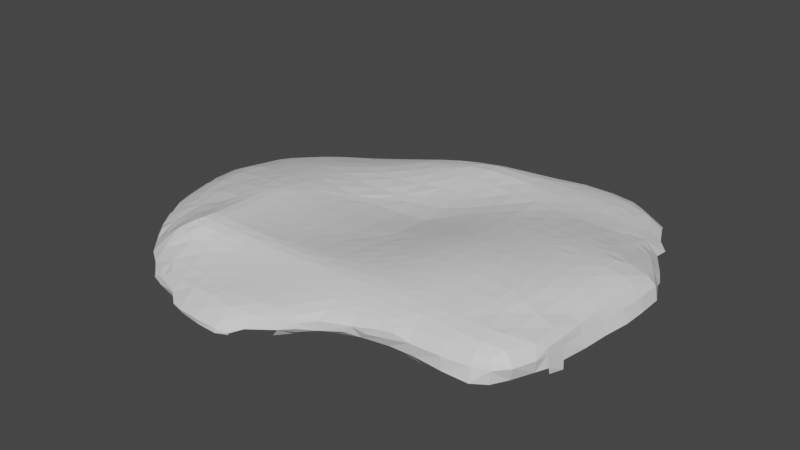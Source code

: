 # Source: Snow01.blend  (saved by Blender 3.4.6; exported with 4.5.12 LTS)
import bpy
from mathutils import Matrix  # noqa: F401  (used for matrix-valued properties, if any)

bpy.ops.wm.read_factory_settings(use_empty=True)
scene = bpy.context.scene
scene.name = 'Scene'

# ---- collections
col_collection = bpy.data.collections.new('Collection'); scene.collection.children.link(col_collection)

# ---- materials (node trees are filled in below, after node groups)
mat_material = bpy.data.materials.new('Material')
mat_material.alpha_threshold = 0.0
mat_material.use_transparent_shadow = False
mat_material.roughness = 0.5
mat_material.line_color = (0.0, 0.0, 0.0, 1.0)

# ---- material node trees
mat_material.use_nodes = True; mat_material.node_tree.nodes.clear()
_N = mat_material.node_tree.nodes; _L = mat_material.node_tree.links
n0 = _N.new('ShaderNodeOutputMaterial'); n0.name = 'Material Output'; n0.location = (300, 300)
n1 = _N.new('ShaderNodeBsdfPrincipled'); n1.name = 'Principled BSDF'; n1.location = (10, 300)
n1.distribution = 'GGX'
n1.subsurface_method = 'RANDOM_WALK_SKIN'
n1.inputs[3].default_value = 1.45
n1.inputs[27].default_value = (0.0, 0.0, 0.0, 1.0)
n1.inputs[28].default_value = 1.0
_L.new(n1.outputs[0], n0.inputs[0])
n0.is_active_output = True

# ---- world
world_world = bpy.data.worlds.new('World'); scene.world = world_world
world_world.use_nodes = True; world_world.node_tree.nodes.clear()
_N = world_world.node_tree.nodes; _L = world_world.node_tree.links
n0 = _N.new('ShaderNodeOutputWorld'); n0.name = 'World Output'; n0.location = (300, 300)
n1 = _N.new('ShaderNodeBackground'); n1.name = 'Background'; n1.location = (10, 300)
n1.inputs[0].default_value = (0.05088, 0.05088, 0.05088, 1.0)
_L.new(n1.outputs[0], n0.inputs[0])
n0.is_active_output = True
world_world.color = (0.05088, 0.05088, 0.05088)
world_world.use_sun_shadow = False
world_world.sun_shadow_jitter_overblur = 0.0

# ---- meshes
me_cube = bpy.data.meshes.new('Cube')
me_cube.from_pydata([(-0.5703, -1.515, 0.1843), (-0.4671, -1.54, 0.1798), (-0.2947, -1.562, 0.1765), (-0.1194, -1.568, 0.1769), (-0.9785, -1.347, 0.1761), (-0.8626, -1.389, 0.1731), (-0.6572, -1.441, 0.1704), (-1.752, -0.2152, 0.1953), (-1.757, -0.09247, 0.2071), (-1.553, -0.7725, 0.1876), (-1.587, -0.6785, 0.2222), (-1.572, -0.6136, 0.2824), (-1.664, -0.4843, 0.2285), (-1.597, -0.4851, 0.2955), (-1.727, -0.2843, 0.227), (-1.627, -0.29, 0.3095), (-1.742, -0.0961, 0.2543), (-1.637, -0.09842, 0.307), (-0.5694, -1.521, 0.1988), (-0.4676, -1.551, 0.2045), (-0.296, -1.567, 0.2131), (-0.1218, -1.563, 0.2053), (-1.378, -0.9872, 0.2137), (-1.462, -0.8727, 0.231), (-1.409, -0.8385, 0.2967), (-1.538, -0.7393, 0.2469), (-1.457, -0.6767, 0.3191), (-1.371, -0.6122, 0.3696), (-1.506, -0.4852, 0.3405), (-1.405, -0.4859, 0.382), (-1.537, -0.292, 0.3544), (-1.441, -0.294, 0.3905), (-1.544, -0.1027, 0.3567), (-1.449, -0.1051, 0.3894), (-1.188, -1.182, 0.23), (-1.161, -1.155, 0.2778), (-1.297, -1.058, 0.2381), (-1.201, -1.051, 0.3124), (-1.139, -0.974, 0.3729), (-1.353, -0.9623, 0.2712), (-1.303, -0.8827, 0.3209), (-1.167, -0.8578, 0.3864), (-1.332, -0.738, 0.3545), (-1.223, -0.6757, 0.4021), (-1.106, -0.6182, 0.4352), (-1.269, -0.4834, 0.4194), (-1.144, -0.481, 0.4447), (-1.281, -0.2952, 0.4233), (-1.169, -0.2998, 0.4472), (-1.275, -0.1107, 0.424), (-1.165, -0.1185, 0.4409), (-0.9722, -1.344, 0.2004), (-1.052, -1.273, 0.2255), (-1.051, -1.182, 0.3129), (-0.9737, -1.114, 0.3782), (-1.11, -1.11, 0.3426), (-1.045, -1.051, 0.4146), (-0.9463, -0.9711, 0.482), (-0.9072, -0.9208, 0.4971), (-1.069, -0.8647, 0.4312), (-0.9625, -0.8607, 0.4792), (-0.8997, -0.8464, 0.4998), (-1.085, -0.7464, 0.4373), (-1.005, -0.687, 0.4659), (-0.9029, -0.6907, 0.4925), (-1.004, -0.4923, 0.4698), (-0.9074, -0.5173, 0.4869), (-1.003, -0.3089, 0.4732), (-0.9163, -0.38, 0.4822), (-1.037, -0.1346, 0.4583), (-0.8524, -1.378, 0.2238), (-0.7968, -1.346, 0.2763), (-0.9248, -1.317, 0.2522), (-0.8607, -1.257, 0.3136), (-0.8486, -1.099, 0.3978), (-0.7991, -1.03, 0.4453), (-0.9102, -1.05, 0.4366), (-0.8511, -0.9945, 0.4746), (-0.8388, -0.9209, 0.4909), (-0.8313, -0.8313, 0.4958), (-0.8264, -0.6903, 0.4915), (-0.8302, -0.5198, 0.4838), (-0.9179, -0.2616, 0.4756), (-0.8543, -0.3362, 0.4762), (-0.8791, -0.1417, 0.4602), (-0.8306, -0.205, 0.4629), (-0.6518, -1.456, 0.2237), (-0.6624, -1.377, 0.2871), (-0.6732, -1.273, 0.3309), (-0.6726, -1.131, 0.3848), (-0.6702, -1.032, 0.4311), (-0.6847, -0.9676, 0.4596), (-0.682, -0.9, 0.4748), (-0.6755, -0.8149, 0.4796), (-0.6794, -0.688, 0.4738), (-0.6752, -0.5253, 0.4632), (-0.6946, -0.3427, 0.4522), (-0.7826, -0.09285, 0.4429), (-0.7146, -0.1643, 0.4396), (-0.4807, -1.499, 0.2462), (-0.4849, -1.405, 0.303), (-0.4972, -1.293, 0.3385), (-0.488, -1.165, 0.3757), (-0.4871, -1.046, 0.4143), (-0.4881, -0.9587, 0.4441), (-0.4794, -0.8879, 0.4633), (-0.4519, -0.8067, 0.469), (-0.3311, -0.7657, 0.465), (-0.4892, -0.6897, 0.4608), (-0.3385, -0.6954, 0.4573), (-0.4535, -0.5322, 0.4452), (-0.3316, -0.605, 0.4477), (-0.4872, -0.3438, 0.4302), (-0.5098, -0.1677, 0.4132), (-0.2975, -1.519, 0.2587), (-0.2996, -1.409, 0.3186), (-0.2292, -1.321, 0.3476), (-0.3631, -1.309, 0.3423), (-0.2907, -1.213, 0.3688), (-0.2836, -1.069, 0.4066), (-0.2767, -0.9682, 0.4376), (-0.2642, -0.8951, 0.4595), (-0.2404, -0.832, 0.468), (-0.1908, -0.7677, 0.466), (-0.1799, -0.6785, 0.4564), (-0.2564, -0.4677, 0.4321), (-0.1933, -0.5699, 0.4435), (-0.2708, -0.323, 0.4171), (-0.2861, -0.1591, 0.3982), (-0.1117, -1.522, 0.251), (-0.1049, -1.431, 0.3158), (-0.08614, -1.323, 0.3514), (-0.08663, -1.204, 0.3783), (-0.07756, -1.079, 0.41), (-0.06614, -0.9771, 0.4404), (-0.05335, -0.8982, 0.4635), (-0.04878, -0.8359, 0.4721), (-0.008982, -0.7619, 0.4719), (0.005368, -0.6527, 0.4611), (-0.1015, -0.4324, 0.4293), (-0.001816, -0.51, 0.4435), (-0.04617, -0.3118, 0.4173), (0.06065, -0.3858, 0.4324), (-0.04971, -0.1491, 0.3984), (-1.765, 0.09197, 0.2068), (-1.752, 0.2286, 0.1931), (-1.745, 0.09659, 0.2561), (-1.648, 0.0934, 0.3028), (-1.718, 0.293, 0.2269), (-1.617, 0.2859, 0.286), (-1.661, 0.4743, 0.2206), (-1.585, 0.4652, 0.2714), (-1.585, 0.6162, 0.2179), (-1.552, 0.5705, 0.2582), (-1.528, 0.09172, 0.3528), (-1.426, 0.0866, 0.3809), (-1.466, 0.2846, 0.3347), (-1.392, 0.2171, 0.3652), (-1.462, 0.4719, 0.303), (-1.486, 0.7332, 0.2297), (-1.458, 0.6185, 0.2717), (-1.417, 0.8669, 0.1988), (-1.361, 0.9734, 0.1742), (-1.242, 0.0566, 0.4134), (-1.151, -0.02855, 0.4343), (-1.345, 0.3462, 0.3515), (-1.27, 0.2724, 0.3757), (-1.283, 0.482, 0.3345), (-1.209, 0.406, 0.3591), (-1.362, 0.7656, 0.2574), (-1.289, 0.6777, 0.2913), (-1.288, 0.8819, 0.2379), (-1.227, 0.8061, 0.2684), (-1.242, 1.042, 0.1886), (-1.149, 1.145, 0.1626), (-1.113, 0.0927, 0.4202), (-1.047, 0.033, 0.435), (-1.049, 0.2446, 0.399), (-0.9752, 0.1618, 0.4141), (-1.14, 0.5359, 0.3425), (-1.062, 0.4564, 0.3645), (-1.075, 0.6667, 0.3235), (-0.9964, 0.5865, 0.3477), (-1.137, 0.9339, 0.247), (-1.061, 0.856, 0.2783), (-1.066, 1.062, 0.2238), (-0.992, 0.9905, 0.2584), (-1.009, 1.192, 0.176), (-0.8664, 0.02023, 0.4357), (-0.9183, 0.2871, 0.394), (-0.8571, 0.2117, 0.4036), (-0.8425, 0.4282, 0.3761), (-0.782, 0.35, 0.3827), (-0.9247, 0.7196, 0.3316), (-0.8455, 0.6414, 0.3527), (-0.8564, 0.8591, 0.3145), (-0.7771, 0.7837, 0.3415), (-0.9261, 1.117, 0.2415), (-0.8485, 1.047, 0.2788), (-0.8528, 1.219, 0.2174), (-0.7878, 1.171, 0.2596), (-0.8016, 1.298, 0.1713), (-0.7219, 0.01422, 0.4196), (-0.6702, -0.04874, 0.419), (-0.6854, 0.1944, 0.3924), (-0.7136, 0.4904, 0.3704), (-0.6564, 0.415, 0.3724), (-0.6303, 0.6365, 0.3664), (-0.5762, 0.577, 0.3671), (-0.72, 0.9248, 0.3305), (-0.6382, 0.8456, 0.3544), (-0.6686, 1.068, 0.3179), (-0.5864, 0.9948, 0.3492), (-0.7142, 1.277, 0.231), (-0.65, 1.225, 0.2778), (-0.6257, 1.365, 0.1937), (-0.581, 1.322, 0.2489), (-0.5966, 0.06743, 0.3936), (-0.5224, -0.0005065, 0.3923), (-0.5197, 0.2006, 0.3715), (-0.4643, 0.1301, 0.3699), (-0.4721, 0.4217, 0.3627), (-0.5086, 0.7201, 0.37), (-0.4446, 0.6527, 0.3692), (-0.4304, 0.8544, 0.379), (-0.374, 0.8125, 0.3816), (-0.5344, 1.127, 0.3392), (-0.4525, 1.051, 0.3703), (-0.4719, 1.242, 0.3204), (-0.4074, 1.168, 0.3613), (-0.4503, 1.429, 0.2188), (-0.4528, 1.355, 0.2708), (-0.3028, 0.01373, 0.375), (-0.3725, 0.2866, 0.3532), (-0.3074, 0.2104, 0.3521), (-0.2791, 0.4487, 0.353), (-0.2255, 0.3793, 0.3464), (-0.2426, 0.6719, 0.3734), (-0.3179, 0.9405, 0.3954), (-0.2455, 0.8803, 0.3987), (-0.2586, 1.045, 0.4064), (-0.1959, 0.9974, 0.4168), (-0.2839, 1.297, 0.3389), (-0.2714, 1.195, 0.3849), (-0.2804, 1.476, 0.2344), (-0.2831, 1.391, 0.2878), (-0.06727, 0.02173, 0.3737), (-0.08873, 0.2232, 0.3489), (-0.09137, 0.5623, 0.3603), (-0.09815, 0.4295, 0.3479), (-0.06638, 0.7119, 0.3829), (-0.04692, 0.8862, 0.4175), (-0.1256, 1.115, 0.4277), (-0.06136, 1.062, 0.441), (-0.08784, 1.323, 0.3532), (-0.08109, 1.213, 0.4148), (-0.0102, 1.141, 0.4457), (-0.09428, 1.504, 0.2446), (-0.09083, 1.402, 0.3012), (-0.5315, 1.44, 0.1633), (-0.421, 1.485, 0.1717), (-0.2701, 1.539, 0.181), (-0.09272, 1.583, 0.1905), (-0.02582, -1.535, 0.1829), (0.2011, -1.367, 0.1918), (0.2744, -1.251, 0.1795), (0.4069, -1.184, 0.2059), (0.4907, -1.059, 0.1819), (0.6979, -1.005, 0.1886), (0.9015, -0.9904, 0.1863), (1.103, -0.9942, 0.1715), (1.571, -0.9682, 0.1818), (1.759, -0.6051, 0.1851), (1.786, -0.4936, 0.1709), (-0.02614, -1.539, 0.1962), (0.0565, -1.475, 0.2312), (0.07603, -1.401, 0.3117), (0.07707, -1.312, 0.3542), (0.1008, -1.202, 0.3839), (0.1193, -1.082, 0.4169), (0.138, -0.9789, 0.4485), (0.1608, -0.8865, 0.474), (0.2485, -0.8253, 0.4852), (0.1029, -0.8321, 0.4783), (0.1898, -0.7624, 0.4825), (0.2037, -0.6339, 0.4735), (0.2117, -0.4888, 0.4599), (0.1274, -0.2607, 0.4236), (0.2244, -0.3323, 0.4443), (0.1939, -0.1367, 0.4192), (0.2862, -0.2154, 0.4425), (0.2459, -1.369, 0.2497), (0.2481, -1.34, 0.3177), (0.2058, -1.292, 0.3545), (0.3276, -1.291, 0.2286), (0.3322, -1.265, 0.3462), (0.2859, -1.2, 0.381), (0.3083, -1.078, 0.4224), (0.3296, -0.9798, 0.4555), (0.3529, -0.8952, 0.4795), (0.3838, -0.8192, 0.4917), (0.3821, -0.7314, 0.494), (0.3912, -0.6095, 0.4905), (0.4014, -0.4658, 0.4844), (0.412, -0.3181, 0.4774), (0.3876, -0.08394, 0.4533), (0.4229, -0.1888, 0.4701), (0.355, -1.31, 0.2732), (0.3566, -1.304, 0.3093), (0.453, -1.225, 0.2592), (0.4584, -1.224, 0.3306), (0.476, -1.147, 0.3868), (0.4893, -1.058, 0.4291), (0.5499, -1.132, 0.2306), (0.5065, -0.9734, 0.4618), (0.5206, -0.8921, 0.4858), (0.5335, -0.811, 0.4998), (0.5432, -0.7143, 0.5065), (0.5546, -0.5897, 0.5097), (0.5652, -0.4464, 0.511), (0.5735, -0.2992, 0.5091), (0.5163, -0.06099, 0.4817), (0.579, -0.1491, 0.5026), (0.6093, -1.162, 0.284), (0.6673, -1.145, 0.338), (0.6612, -1.1, 0.3958), (0.6542, -1.037, 0.4355), (0.7031, -1.1, 0.252), (0.7548, -1.116, 0.3036), (0.6726, -0.9648, 0.4662), (0.6739, -0.8824, 0.4921), (0.6682, -0.8029, 0.5073), (0.6838, -0.7063, 0.5177), (0.697, -0.5788, 0.5269), (0.7086, -0.4368, 0.5334), (0.7173, -0.2953, 0.5344), (0.725, -0.1616, 0.5304), (0.839, -1.099, 0.3618), (0.8335, -1.066, 0.4111), (0.7798, -1.023, 0.4396), (0.8979, -1.063, 0.2518), (0.8894, -1.091, 0.3163), (0.9124, -1.021, 0.4351), (0.8438, -0.9611, 0.4646), (0.8231, -0.8584, 0.4989), (0.7696, -0.7948, 0.5115), (0.8794, -0.7806, 0.5151), (0.8155, -0.7122, 0.5241), (0.825, -0.576, 0.5386), (0.8385, -0.4338, 0.5483), (0.8474, -0.2945, 0.5508), (0.8523, -0.1654, 0.5472), (0.9521, -1.081, 0.3714), (0.9493, -1.062, 0.4037), (1.091, -1.054, 0.2514), (1.057, -1.068, 0.3412), (1.047, -1.019, 0.4179), (1.023, -0.9242, 0.4703), (0.9475, -0.8494, 0.4967), (1.089, -0.8421, 0.4933), (1.005, -0.7537, 0.5158), (0.9189, -0.6836, 0.5295), (1.061, -0.599, 0.5396), (0.9417, -0.5744, 0.5435), (1.089, -0.442, 0.5572), (0.9617, -0.4346, 0.5554), (1.099, -0.2859, 0.5639), (0.9707, -0.2928, 0.5591), (1.087, -0.1339, 0.5602), (0.9679, -0.1626, 0.5554), (1.293, -1.059, 0.2414), (1.283, -1.052, 0.3357), (1.277, -0.9858, 0.4205), (1.187, -0.9187, 0.462), (1.343, -0.9178, 0.4519), (1.253, -0.8264, 0.4861), (1.156, -0.7366, 0.5116), (1.299, -0.6961, 0.5098), (1.218, -0.6149, 0.5306), (1.228, -0.4501, 0.5516), (1.234, -0.2842, 0.5598), (1.228, -0.1205, 0.5577), (1.49, -1.054, 0.2378), (1.481, -1.023, 0.3326), (1.473, -0.9725, 0.3983), (1.472, -0.9024, 0.441), (1.452, -0.8047, 0.4737), (1.425, -0.6494, 0.5031), (1.338, -0.5751, 0.53), (1.469, -0.4787, 0.5215), (1.357, -0.4523, 0.5429), (1.489, -0.291, 0.5296), (1.367, -0.2851, 0.5498), (1.493, -0.1044, 0.5306), (1.365, -0.1138, 0.5489), (1.591, -0.9883, 0.2383), (1.596, -0.9906, 0.3345), (1.566, -0.9541, 0.3774), (1.657, -0.8759, 0.2395), (1.685, -0.8857, 0.3353), (1.613, -0.8591, 0.4187), (1.556, -0.7749, 0.4619), (1.727, -0.7158, 0.2402), (1.74, -0.731, 0.3336), (1.708, -0.6968, 0.4239), (1.567, -0.6808, 0.4672), (1.699, -0.4965, 0.4339), (1.587, -0.4913, 0.4821), (1.691, -0.2951, 0.4308), (1.594, -0.2934, 0.4892), (1.707, -0.09642, 0.4404), (1.608, -0.09912, 0.4944), (1.763, -0.6239, 0.2383), (1.755, -0.6384, 0.3344), (1.75, -0.6272, 0.3808), (1.783, -0.4918, 0.2371), (1.771, -0.4938, 0.3339), (1.763, -0.4963, 0.3857), (1.817, -0.2943, 0.2368), (1.784, -0.2951, 0.3318), (1.764, -0.2967, 0.3876), (1.839, -0.09201, 0.2365), (1.804, -0.09386, 0.3304), (1.772, -0.09565, 0.394), (0.1761, 0.0284, 0.3946), (0.1516, 0.2225, 0.3671), (0.112, 0.6026, 0.3748), (0.1255, 0.4613, 0.3622), (0.1097, 0.7278, 0.3939), (0.1119, 0.9007, 0.4311), (0.1119, 1.063, 0.4602), (0.03065, 1.341, 0.3647), (0.1011, 1.286, 0.4095), (0.1125, 1.168, 0.4554), (0.0966, 1.515, 0.2554), (0.1027, 1.414, 0.3231), (0.1641, 1.358, 0.3737), (0.3838, 0.05102, 0.4377), (0.3688, 0.2226, 0.4153), (0.3215, 0.562, 0.3945), (0.3472, 0.4142, 0.3976), (0.2962, 0.706, 0.4058), (0.2817, 0.8944, 0.4374), (0.2852, 1.066, 0.459), (0.3012, 1.281, 0.4252), (0.2924, 1.175, 0.4521), (0.2458, 1.532, 0.2629), (0.3154, 1.478, 0.3145), (0.3154, 1.381, 0.378), (0.5683, 0.04716, 0.4827), (0.6318, -0.0475, 0.5057), (0.5548, 0.2155, 0.4617), (0.5188, 0.5201, 0.4323), (0.5393, 0.3768, 0.4445), (0.4911, 0.6712, 0.4262), (0.47, 0.8777, 0.4383), (0.5415, 1.138, 0.437), (0.473, 1.072, 0.4491), (0.4904, 1.255, 0.4272), (0.4164, 1.171, 0.4465), (0.5104, 1.5, 0.3351), (0.5029, 1.402, 0.3814), (0.731, 0.07133, 0.5107), (0.7394, -0.0455, 0.5245), (0.7252, 0.2148, 0.4945), (0.7059, 0.5065, 0.4628), (0.7171, 0.362, 0.4785), (0.6889, 0.6634, 0.4468), (0.7406, 0.9401, 0.4285), (0.6708, 0.8671, 0.4353), (0.6779, 1.077, 0.4278), (0.6067, 1.012, 0.4377), (0.6871, 1.27, 0.4052), (0.7004, 1.518, 0.3458), (0.695, 1.418, 0.3753), (0.8814, 0.06408, 0.5308), (0.8593, -0.05098, 0.5401), (0.8882, 0.208, 0.5166), (0.8914, 0.4981, 0.4822), (0.8882, 0.3523, 0.5008), (0.9648, 0.7537, 0.442), (0.8928, 0.6633, 0.4573), (0.8896, 0.8679, 0.4247), (0.8266, 0.7964, 0.4369), (0.8799, 1.077, 0.4037), (0.8868, 1.279, 0.3877), (0.8895, 1.508, 0.3455), (0.8816, 1.413, 0.3676), (1.04, 0.02298, 0.5463), (0.956, -0.0633, 0.5476), (1.051, 0.1968, 0.5303), (1.072, 0.4732, 0.4955), (1.049, 0.3392, 0.5145), (1.095, 0.7379, 0.444), (1.082, 0.6176, 0.4696), (1.082, 0.8701, 0.4143), (1.083, 1.081, 0.385), (1.13, 1.33, 0.3569), (1.076, 1.275, 0.372), (1.077, 1.467, 0.3394), (1.005, 1.391, 0.3622), (1.213, 0.04227, 0.548), (1.309, 0.3039, 0.5202), (1.221, 0.2117, 0.5336), (1.257, 0.4322, 0.5025), (1.177, 0.3291, 0.5192), (1.284, 0.7104, 0.4402), (1.26, 0.5872, 0.4714), (1.372, 0.9742, 0.3622), (1.301, 0.8952, 0.3926), (1.331, 1.08, 0.3538), (1.237, 1.081, 0.3695), (1.265, 1.274, 0.3365), (1.19, 1.2, 0.3624), (1.311, 1.507, 0.2402), (1.265, 1.464, 0.2926), (1.481, 0.0773, 0.5251), (1.353, 0.04736, 0.5421), (1.442, 0.2598, 0.5139), (1.341, 0.1749, 0.5327), (1.525, 0.5345, 0.4536), (1.448, 0.4492, 0.4841), (1.466, 0.6578, 0.4294), (1.394, 0.5708, 0.4635), (1.477, 0.9326, 0.3517), (1.478, 0.8278, 0.3805), (1.524, 1.125, 0.2468), (1.473, 1.071, 0.3067), (1.488, 1.274, 0.2192), (1.391, 1.277, 0.2807), (1.402, 1.458, 0.2165), (1.363, 1.374, 0.2675), (0.1059, 1.594, 0.1998), (0.312, 1.596, 0.2171), (0.3845, 1.551, 0.2728), (0.5111, 1.632, 0.2147), (0.5271, 1.574, 0.282), (0.7028, 1.659, 0.2197), (0.7059, 1.598, 0.2928), (0.8946, 1.67, 0.2233), (0.8944, 1.608, 0.2985), (1.084, 1.647, 0.2232), (1.079, 1.589, 0.2892), (1.256, 1.581, 0.2148), (1.181, 1.561, 0.2704), (1.362, 1.558, 0.1765), (1.713, 0.1003, 0.4459), (1.611, 0.09195, 0.4926), (1.715, 0.2935, 0.4496), (1.602, 0.2727, 0.4854), (1.667, 0.4791, 0.4348), (1.587, 0.4076, 0.4722), (1.732, 0.7421, 0.2499), (1.712, 0.713, 0.3284), (1.653, 0.6552, 0.3847), (1.7, 0.8629, 0.2227), (1.614, 0.864, 0.3213), (1.573, 0.775, 0.3689), (1.576, 1.06, 0.218), (1.562, 0.9888, 0.276), (1.563, 1.211, 0.1876), (1.872, 0.1069, 0.2358), (1.834, 0.1053, 0.3302), (1.784, 0.1037, 0.4006), (1.878, 0.3001, 0.2347), (1.851, 0.299, 0.3294), (1.801, 0.2969, 0.4024), (1.876, 0.4897, 0.2341), (1.855, 0.4933, 0.3336), (1.794, 0.4882, 0.3912), (1.782, 0.6796, 0.2253), (1.78, 0.6121, 0.3293), (1.762, 0.5783, 0.3736), (1.748, 0.7829, 0.188)], [(271, 395)], [(13, 12, 10, 11), (15, 14, 12, 13), (16, 8, 7, 14), (17, 16, 14, 15), (19, 18, 0, 1), (20, 19, 1, 2), (21, 20, 2, 3), (25, 10, 9, 23), (26, 25, 23, 24), (26, 11, 10, 25), (28, 13, 11, 26), (29, 28, 26, 27), (30, 15, 13, 28), (31, 30, 28, 29), (32, 17, 15, 30), (33, 32, 30, 31), (37, 36, 34, 35), (39, 23, 22, 36), (40, 39, 36, 37), (40, 24, 23, 39), (41, 40, 37, 38), (42, 26, 24, 40), (43, 42, 40, 41), (43, 27, 26, 42), (45, 29, 27, 43), (46, 45, 43, 44), (47, 31, 29, 45), (48, 47, 45, 46), (49, 33, 31, 47), (50, 49, 47, 48), (53, 35, 34, 52), (55, 37, 35, 53), (56, 55, 53, 54), (56, 38, 37, 55), (59, 41, 38, 56), (60, 59, 56, 57), (61, 60, 57, 58), (62, 43, 41, 59), (63, 62, 59, 60), (63, 44, 43, 62), (64, 63, 60, 61), (65, 46, 44, 63), (66, 65, 63, 64), (67, 48, 46, 65), (68, 67, 65, 66), (69, 50, 48, 67), (70, 51, 4, 5), (72, 52, 51, 70), (73, 72, 70, 71), (73, 53, 52, 72), (74, 54, 53, 73), (76, 56, 54, 74), (77, 76, 74, 75), (77, 57, 56, 76), (78, 58, 57, 77), (79, 61, 58, 78), (80, 64, 61, 79), (81, 66, 64, 80), (68, 83, 82, 67), (83, 68, 66, 81), (84, 69, 67, 82), (85, 84, 82, 83), (86, 6, 0, 18), (86, 70, 5, 6), (87, 71, 70, 86), (88, 73, 71, 87), (89, 74, 73, 88), (90, 75, 74, 89), (91, 77, 75, 90), (92, 78, 77, 91), (93, 79, 78, 92), (94, 80, 79, 93), (95, 81, 80, 94), (96, 83, 81, 95), (85, 98, 97, 84), (98, 85, 83, 96), (99, 86, 18, 19), (100, 87, 86, 99), (101, 88, 87, 100), (102, 89, 88, 101), (103, 90, 89, 102), (104, 91, 90, 103), (105, 92, 91, 104), (106, 93, 92, 105), (108, 94, 93, 106), (109, 108, 106, 107), (110, 95, 94, 108), (111, 110, 108, 109), (112, 96, 95, 110), (113, 98, 96, 112), (114, 99, 19, 20), (115, 100, 99, 114), (117, 101, 100, 115), (118, 117, 115, 116), (118, 102, 101, 117), (119, 103, 102, 118), (120, 104, 103, 119), (121, 105, 104, 120), (122, 106, 105, 121), (123, 107, 106, 122), (124, 109, 107, 123), (111, 126, 125, 110), (126, 111, 109, 124), (127, 112, 110, 125), (128, 113, 112, 127), (129, 114, 20, 21), (130, 115, 114, 129), (131, 116, 115, 130), (132, 118, 116, 131), (133, 119, 118, 132), (134, 120, 119, 133), (135, 121, 120, 134), (136, 122, 121, 135), (137, 123, 122, 136), (138, 124, 123, 137), (126, 140, 139, 125), (140, 126, 124, 138), (141, 127, 125, 139), (142, 141, 139, 140), (143, 128, 127, 141), (146, 144, 8, 16), (147, 146, 16, 17), (148, 145, 144, 146), (149, 148, 146, 147), (151, 150, 148, 149), (153, 152, 150, 151), (154, 147, 17, 32), (155, 154, 32, 33), (156, 149, 147, 154), (157, 156, 154, 155), (158, 151, 149, 156), (153, 160, 159, 152), (160, 153, 151, 158), (163, 155, 33, 49), (164, 163, 49, 50), (157, 166, 165, 156), (166, 157, 155, 163), (167, 158, 156, 165), (168, 167, 165, 166), (160, 170, 169, 159), (170, 160, 158, 167), (171, 161, 159, 169), (172, 171, 169, 170), (173, 162, 161, 171), (164, 176, 175, 163), (176, 164, 50, 69), (177, 166, 163, 175), (178, 177, 175, 176), (168, 180, 179, 167), (180, 168, 166, 177), (181, 170, 167, 179), (182, 181, 179, 180), (172, 184, 183, 171), (184, 172, 170, 181), (185, 173, 171, 183), (186, 185, 183, 184), (187, 174, 173, 185), (188, 176, 69, 84), (178, 190, 189, 177), (190, 178, 176, 188), (191, 180, 177, 189), (192, 191, 189, 190), (182, 194, 193, 181), (194, 182, 180, 191), (195, 184, 181, 193), (196, 195, 193, 194), (186, 198, 197, 185), (198, 186, 184, 195), (199, 187, 185, 197), (200, 199, 197, 198), (202, 188, 84, 97), (203, 202, 97, 98), (204, 190, 188, 202), (192, 206, 205, 191), (206, 192, 190, 204), (207, 194, 191, 205), (208, 207, 205, 206), (196, 210, 209, 195), (210, 196, 194, 207), (211, 198, 195, 209), (212, 211, 209, 210), (200, 214, 213, 199), (214, 200, 198, 211), (215, 201, 199, 213), (216, 215, 213, 214), (203, 218, 217, 202), (218, 203, 98, 113), (219, 204, 202, 217), (220, 219, 217, 218), (221, 206, 204, 219), (208, 223, 222, 207), (223, 208, 206, 221), (224, 210, 207, 222), (225, 224, 222, 223), (212, 227, 226, 211), (227, 212, 210, 224), (228, 214, 211, 226), (229, 228, 226, 227), (216, 231, 230, 215), (231, 216, 214, 228), (232, 218, 113, 128), (220, 234, 233, 219), (234, 220, 218, 232), (235, 221, 219, 233), (236, 235, 233, 234), (237, 223, 221, 235), (225, 239, 238, 224), (239, 225, 223, 237), (240, 227, 224, 238), (241, 240, 238, 239), (229, 243, 242, 228), (243, 229, 227, 240), (231, 245, 244, 230), (245, 231, 228, 242), (246, 232, 128, 143), (247, 234, 232, 246), (236, 249, 248, 235), (249, 236, 234, 247), (250, 237, 235, 248), (251, 239, 237, 250), (241, 253, 252, 240), (253, 241, 239, 251), (243, 255, 254, 242), (255, 243, 240, 252), (256, 255, 252, 253), (245, 258, 257, 244), (258, 245, 242, 254), (260, 259, 215, 230), (261, 260, 230, 244), (262, 261, 244, 257), (274, 21, 3, 263), (275, 129, 21, 274), (276, 130, 129, 275), (277, 131, 130, 276), (278, 132, 131, 277), (279, 133, 132, 278), (280, 134, 133, 279), (281, 135, 134, 280), (283, 136, 135, 281), (284, 283, 281, 282), (284, 137, 136, 283), (285, 138, 137, 284), (286, 140, 138, 285), (142, 288, 287, 141), (288, 142, 140, 286), (289, 143, 141, 287), (290, 289, 287, 288), (292, 276, 275, 291), (293, 277, 276, 292), (265, 294, 291, 264), (295, 296, 293, 292), (296, 278, 277, 293), (297, 279, 278, 296), (298, 280, 279, 297), (299, 281, 280, 298), (300, 282, 281, 299), (301, 284, 282, 300), (302, 285, 284, 301), (303, 286, 285, 302), (304, 288, 286, 303), (290, 306, 305, 289), (306, 290, 288, 304), (308, 292, 291, 307), (309, 294, 265, 266), (294, 309, 307, 291), (309, 310, 308, 307), (310, 295, 292, 308), (311, 296, 295, 310), (312, 297, 296, 311), (267, 313, 309, 266), (314, 298, 297, 312), (315, 299, 298, 314), (316, 300, 299, 315), (317, 301, 300, 316), (318, 302, 301, 317), (319, 303, 302, 318), (320, 304, 303, 319), (306, 322, 321, 305), (322, 306, 304, 320), (324, 310, 309, 323), (325, 311, 310, 324), (326, 312, 311, 325), (327, 313, 267, 268), (313, 327, 323, 309), (327, 328, 324, 323), (329, 314, 312, 326), (330, 315, 314, 329), (331, 316, 315, 330), (332, 317, 316, 331), (333, 318, 317, 332), (334, 319, 318, 333), (335, 320, 319, 334), (336, 322, 320, 335), (338, 325, 324, 337), (339, 326, 325, 338), (340, 327, 268, 269), (341, 328, 327, 340), (328, 341, 337, 324), (342, 343, 339, 338), (343, 329, 326, 339), (344, 330, 329, 343), (345, 331, 330, 344), (346, 347, 345, 344), (347, 332, 331, 345), (348, 333, 332, 347), (349, 334, 333, 348), (350, 335, 334, 349), (351, 336, 335, 350), (353, 338, 337, 352), (354, 340, 269, 270), (355, 341, 340, 354), (341, 355, 352, 337), (355, 356, 353, 352), (356, 342, 338, 353), (357, 343, 342, 356), (358, 344, 343, 357), (359, 360, 358, 357), (360, 346, 344, 358), (361, 347, 346, 360), (362, 363, 361, 360), (363, 348, 347, 361), (364, 365, 363, 362), (365, 349, 348, 363), (366, 367, 365, 364), (367, 350, 349, 365), (368, 369, 367, 366), (369, 351, 350, 367), (371, 355, 354, 370), (372, 356, 355, 371), (373, 357, 356, 372), (374, 375, 373, 372), (375, 359, 357, 373), (376, 360, 359, 375), (377, 378, 376, 375), (378, 362, 360, 376), (379, 364, 362, 378), (380, 366, 364, 379), (381, 368, 366, 380), (383, 371, 370, 382), (384, 372, 371, 383), (385, 374, 372, 384), (386, 375, 374, 385), (387, 377, 375, 386), (388, 378, 377, 387), (389, 390, 388, 387), (390, 379, 378, 388), (391, 392, 390, 389), (392, 380, 379, 390), (393, 394, 392, 391), (394, 381, 380, 392), (396, 383, 382, 395), (397, 384, 383, 396), (398, 399, 396, 395), (399, 400, 397, 396), (400, 385, 384, 397), (401, 386, 385, 400), (402, 403, 399, 398), (403, 404, 400, 399), (404, 405, 401, 400), (405, 387, 386, 401), (406, 407, 405, 404), (407, 389, 387, 405), (408, 409, 407, 406), (409, 391, 389, 407), (410, 411, 409, 408), (411, 393, 391, 409), (413, 403, 402, 412), (414, 404, 403, 413), (273, 415, 412, 272), (415, 416, 413, 412), (416, 417, 414, 413), (417, 406, 404, 414), (418, 419, 416, 415), (419, 420, 417, 416), (420, 408, 406, 417), (421, 422, 419, 418), (422, 423, 420, 419), (423, 410, 408, 420), (424, 246, 143, 289), (425, 247, 246, 424), (249, 427, 426, 248), (427, 249, 247, 425), (428, 250, 248, 426), (429, 251, 250, 428), (430, 253, 251, 429), (255, 432, 431, 254), (256, 433, 432, 255), (433, 256, 253, 430), (258, 435, 434, 257), (435, 258, 254, 431), (436, 435, 431, 432), (437, 424, 289, 305), (438, 425, 424, 437), (427, 440, 439, 426), (440, 427, 425, 438), (441, 428, 426, 439), (442, 429, 428, 441), (443, 430, 429, 442), (433, 445, 444, 432), (445, 433, 430, 443), (435, 447, 446, 434), (436, 448, 447, 435), (448, 436, 432, 444), (449, 437, 305, 321), (450, 449, 321, 322), (451, 438, 437, 449), (440, 453, 452, 439), (453, 440, 438, 451), (454, 441, 439, 452), (455, 442, 441, 454), (457, 443, 442, 455), (458, 459, 457, 456), (445, 459, 458, 444), (459, 445, 443, 457), (448, 461, 460, 447), (461, 448, 444, 458), (450, 463, 462, 449), (463, 450, 322, 336), (464, 451, 449, 462), (453, 466, 465, 452), (466, 453, 451, 464), (467, 454, 452, 465), (469, 455, 454, 467), (470, 471, 469, 468), (457, 471, 470, 456), (471, 457, 455, 469), (472, 458, 456, 470), (461, 474, 473, 460), (474, 461, 458, 472), (463, 476, 475, 462), (476, 463, 336, 351), (477, 464, 462, 475), (466, 479, 478, 465), (479, 466, 464, 477), (481, 467, 465, 478), (482, 483, 481, 480), (469, 483, 482, 468), (483, 469, 467, 481), (484, 470, 468, 482), (485, 472, 470, 484), (474, 487, 486, 473), (487, 474, 472, 485), (488, 489, 369, 368), (476, 489, 488, 475), (489, 476, 351, 369), (490, 477, 475, 488), (479, 492, 491, 478), (492, 479, 477, 490), (481, 494, 493, 480), (494, 481, 478, 491), (495, 482, 480, 493), (496, 484, 482, 495), (498, 485, 484, 496), (499, 500, 498, 497), (487, 500, 499, 486), (500, 487, 485, 498), (501, 488, 368, 381), (503, 490, 488, 501), (504, 505, 503, 502), (492, 505, 504, 491), (505, 492, 490, 503), (494, 507, 506, 493), (507, 494, 491, 504), (509, 495, 493, 506), (510, 511, 509, 508), (511, 496, 495, 509), (512, 513, 511, 510), (498, 513, 512, 497), (513, 498, 496, 511), (515, 499, 497, 512), (516, 517, 394, 393), (517, 501, 381, 394), (518, 519, 517, 516), (503, 519, 518, 502), (519, 503, 501, 517), (521, 504, 502, 518), (522, 523, 521, 520), (507, 523, 522, 506), (523, 507, 504, 521), (509, 525, 524, 508), (525, 509, 506, 522), (527, 510, 508, 524), (528, 529, 527, 526), (529, 512, 510, 527), (530, 531, 529, 528), (515, 531, 530, 514), (531, 515, 512, 529), (532, 262, 257, 434), (533, 532, 434, 446), (534, 533, 446, 447), (534, 536, 535, 533), (536, 534, 447, 460), (536, 538, 537, 535), (538, 536, 460, 473), (538, 540, 539, 537), (540, 538, 473, 486), (540, 542, 541, 539), (542, 540, 486, 499), (543, 544, 515, 514), (542, 544, 543, 541), (544, 542, 499, 515), (545, 543, 514, 530), (546, 547, 411, 410), (547, 516, 393, 411), (548, 549, 547, 546), (549, 518, 516, 547), (550, 551, 549, 548), (521, 551, 550, 520), (551, 521, 518, 549), (554, 522, 520, 550), (555, 556, 553, 552), (556, 557, 554, 553), (525, 557, 556, 524), (557, 525, 522, 554), (558, 559, 556, 555), (527, 559, 558, 526), (559, 527, 524, 556), (560, 528, 526, 558), (561, 562, 422, 421), (562, 563, 423, 422), (563, 546, 410, 423), (564, 565, 562, 561), (565, 566, 563, 562), (566, 548, 546, 563), (567, 568, 565, 564), (568, 569, 566, 565), (569, 550, 548, 566), (570, 571, 568, 567), (553, 571, 570, 552), (571, 572, 569, 568), (554, 572, 571, 553), (572, 554, 550, 569), (573, 555, 552, 570)])
_uv = me_cube.uv_layers.new(name='UVマップ')
_uv.uv.foreach_set('vector', [0.9288, 0.2228, 0.9056, 0.2325, 0.8955, 0.1772, 0.9171, 0.1888, 0.9464, 0.2739, 0.9161, 0.2885, 0.9056, 0.2325, 0.9288, 0.2228, 0.9378, 0.3359, 0.9256, 0.3409, 0.9122, 0.31, 0.9161, 0.2885, 0.9622, 0.3236, 0.9378, 0.3359, 0.9161, 0.2885, 0.9464, 0.2739, 0.8899, 0.6421, 0.8901, 0.6712, 0.8867, 0.6718, 0.8843, 0.6429, 0.8922, 0.5953, 0.8899, 0.6421, 0.8843, 0.6429, 0.8831, 0.5956, 0.8918, 0.5489, 0.8922, 0.5953, 0.8831, 0.5956, 0.884, 0.5483, 0.9015, 0.1562, 0.8955, 0.1772, 0.8831, 0.1526, 0.8947, 0.1171, 0.9335, 0.1612, 0.9015, 0.1562, 0.8947, 0.1171, 0.9193, 0.1175, 0.9335, 0.1612, 0.9171, 0.1888, 0.8955, 0.1772, 0.9015, 0.1562, 0.4186, 0.02881, 0.4102, 0.004726, 0.4456, 0.0, 0.4722, 0.02452, 0.4279, 0.05518, 0.4186, 0.02881, 0.4722, 0.02452, 0.4635, 0.05301, 0.3659, 0.03767, 0.3572, 0.01423, 0.4102, 0.004726, 0.4186, 0.02881, 0.3751, 0.06283, 0.3659, 0.03767, 0.4186, 0.02881, 0.4279, 0.05518, 0.3163, 0.05238, 0.3066, 0.02812, 0.3572, 0.01423, 0.3659, 0.03767, 0.3254, 0.07709, 0.3163, 0.05238, 0.3659, 0.03767, 0.3751, 0.06283, 0.9283, 0.0455, 0.8992, 0.05608, 0.8992, 0.01607, 0.9158, 0.01803, 0.9088, 0.08302, 0.8947, 0.1171, 0.8905, 0.08211, 0.8992, 0.05608, 0.9335, 0.09614, 0.9088, 0.08302, 0.8992, 0.05608, 0.9283, 0.0455, 0.9335, 0.09614, 0.9193, 0.1175, 0.8947, 0.1171, 0.9088, 0.08302, 0.545, 0.08459, 0.539, 0.04649, 0.5914, 0.05795, 0.5774, 0.08151, 0.4993, 0.05196, 0.4722, 0.02452, 0.5181, 0.0227, 0.539, 0.04649, 0.4931, 0.08611, 0.4993, 0.05196, 0.539, 0.04649, 0.545, 0.08459, 0.4931, 0.08611, 0.4635, 0.05301, 0.4722, 0.02452, 0.4993, 0.05196, 0.4394, 0.09113, 0.4279, 0.05518, 0.4635, 0.05301, 0.4931, 0.08611, 0.4499, 0.1239, 0.4394, 0.09113, 0.4931, 0.08611, 0.4886, 0.1215, 0.3896, 0.1044, 0.3751, 0.06283, 0.4279, 0.05518, 0.4394, 0.09113, 0.4008, 0.1332, 0.3896, 0.1044, 0.4394, 0.09113, 0.4499, 0.1239, 0.3423, 0.122, 0.3254, 0.07709, 0.3751, 0.06283, 0.3896, 0.1044, 0.3541, 0.1499, 0.3423, 0.122, 0.3896, 0.1044, 0.4008, 0.1332, 0.9434, 0.8178, 0.9355, 0.8492, 0.9206, 0.8552, 0.9132, 0.8138, 0.9409, 0.02136, 0.9283, 0.0455, 0.9158, 0.01803, 0.9346, 0.0, 0.8831, 0.8801, 0.8961, 0.8552, 0.9173, 0.865, 0.9066, 0.892, 0.9704, 0.02668, 0.9568, 0.05639, 0.9283, 0.0455, 0.9409, 0.02136, 0.5557, 0.1097, 0.545, 0.08459, 0.5774, 0.08151, 0.6059, 0.09934, 0.5644, 0.1381, 0.5557, 0.1097, 0.6059, 0.09934, 0.5944, 0.1327, 0.5663, 0.1558, 0.5644, 0.1381, 0.5944, 0.1327, 0.5849, 0.1473, 0.5237, 0.1159, 0.4931, 0.08611, 0.545, 0.08459, 0.5557, 0.1097, 0.5155, 0.1421, 0.5237, 0.1159, 0.5557, 0.1097, 0.5644, 0.1381, 0.5155, 0.1421, 0.4886, 0.1215, 0.4931, 0.08611, 0.5237, 0.1159, 0.5256, 0.1685, 0.5155, 0.1421, 0.5644, 0.1381, 0.5663, 0.1558, 0.4652, 0.1594, 0.4499, 0.1239, 0.4886, 0.1215, 0.5155, 0.1421, 0.4802, 0.1824, 0.4652, 0.1594, 0.5155, 0.1421, 0.5256, 0.1685, 0.4178, 0.1757, 0.4008, 0.1332, 0.4499, 0.1239, 0.4652, 0.1594, 0.4438, 0.192, 0.4178, 0.1757, 0.4652, 0.1594, 0.4802, 0.1824, 0.3695, 0.182, 0.3541, 0.1499, 0.4008, 0.1332, 0.4178, 0.1757, 0.9059, 0.7546, 0.9016, 0.7888, 0.895, 0.7905, 0.8917, 0.7572, 0.9176, 0.7771, 0.9132, 0.8138, 0.9016, 0.7888, 0.9059, 0.7546, 0.939, 0.7627, 0.9176, 0.7771, 0.9059, 0.7546, 0.9226, 0.741, 0.939, 0.7627, 0.9434, 0.8178, 0.9132, 0.8138, 0.9176, 0.7771, 0.6352, 0.146, 0.628, 0.1121, 0.6383, 0.08551, 0.6743, 0.1283, 0.896, 0.9147, 0.8831, 0.8801, 0.9066, 0.892, 0.9173, 0.9239, 0.6087, 0.1552, 0.6176, 0.1347, 0.6352, 0.146, 0.622, 0.1653, 0.6087, 0.1552, 0.5944, 0.1327, 0.6059, 0.09934, 0.6176, 0.1347, 0.5908, 0.165, 0.5849, 0.1473, 0.5944, 0.1327, 0.6087, 0.1552, 0.5683, 0.1748, 0.5663, 0.1558, 0.5849, 0.1473, 0.5908, 0.165, 0.5321, 0.1883, 0.5256, 0.1685, 0.5663, 0.1558, 0.5683, 0.1748, 0.4876, 0.2021, 0.4802, 0.1824, 0.5256, 0.1685, 0.5321, 0.1883, 0.4438, 0.192, 0.4378, 0.2118, 0.4129, 0.2019, 0.4178, 0.1757, 0.4378, 0.2118, 0.4438, 0.192, 0.4802, 0.1824, 0.4876, 0.2021, 0.3851, 0.2222, 0.3695, 0.182, 0.4178, 0.1757, 0.4129, 0.2019, 0.4058, 0.2293, 0.3851, 0.2222, 0.4129, 0.2019, 0.4378, 0.2118, 0.9012, 0.6966, 0.8884, 0.6994, 0.8867, 0.6718, 0.8901, 0.6712, 0.9012, 0.6966, 0.9059, 0.7546, 0.8917, 0.7572, 0.8884, 0.6994, 0.924, 0.7032, 0.9226, 0.741, 0.9059, 0.7546, 0.9012, 0.6966, 0.6949, 0.1756, 0.6743, 0.1283, 0.7026, 0.1367, 0.7225, 0.1689, 0.6587, 0.1887, 0.6352, 0.146, 0.6743, 0.1283, 0.6949, 0.1756, 0.6337, 0.1984, 0.622, 0.1653, 0.6352, 0.146, 0.6587, 0.1887, 0.616, 0.2005, 0.6087, 0.1552, 0.622, 0.1653, 0.6337, 0.1984, 0.5989, 0.2073, 0.5908, 0.165, 0.6087, 0.1552, 0.616, 0.2005, 0.5774, 0.2164, 0.5683, 0.1748, 0.5908, 0.165, 0.5989, 0.2073, 0.5442, 0.2264, 0.5321, 0.1883, 0.5683, 0.1748, 0.5774, 0.2164, 0.5023, 0.2416, 0.4876, 0.2021, 0.5321, 0.1883, 0.5442, 0.2264, 0.4532, 0.2524, 0.4378, 0.2118, 0.4876, 0.2021, 0.5023, 0.2416, 0.4058, 0.2293, 0.4051, 0.2627, 0.3807, 0.2513, 0.3851, 0.2222, 0.4051, 0.2627, 0.4058, 0.2293, 0.4378, 0.2118, 0.4532, 0.2524, 0.9048, 0.6482, 0.9012, 0.6966, 0.8901, 0.6712, 0.8899, 0.6421, 0.9272, 0.654, 0.924, 0.7032, 0.9012, 0.6966, 0.9048, 0.6482, 0.7156, 0.2195, 0.6949, 0.1756, 0.7225, 0.1689, 0.7454, 0.2126, 0.6836, 0.2334, 0.6587, 0.1887, 0.6949, 0.1756, 0.7156, 0.2195, 0.6532, 0.2444, 0.6337, 0.1984, 0.6587, 0.1887, 0.6836, 0.2334, 0.6307, 0.2521, 0.616, 0.2005, 0.6337, 0.1984, 0.6532, 0.2444, 0.6133, 0.2607, 0.5989, 0.2073, 0.616, 0.2005, 0.6307, 0.2521, 0.5947, 0.2749, 0.5774, 0.2164, 0.5989, 0.2073, 0.6133, 0.2607, 0.561, 0.2754, 0.5442, 0.2264, 0.5774, 0.2164, 0.5947, 0.2749, 0.5756, 0.3139, 0.561, 0.2754, 0.5947, 0.2749, 0.5945, 0.3098, 0.5232, 0.2982, 0.5023, 0.2416, 0.5442, 0.2264, 0.561, 0.2754, 0.5527, 0.3235, 0.5232, 0.2982, 0.561, 0.2754, 0.5756, 0.3139, 0.4713, 0.3058, 0.4532, 0.2524, 0.5023, 0.2416, 0.5232, 0.2982, 0.4235, 0.3151, 0.4051, 0.2627, 0.4532, 0.2524, 0.4713, 0.3058, 0.9079, 0.5979, 0.9048, 0.6482, 0.8899, 0.6421, 0.8922, 0.5953, 0.7626, 0.2604, 0.7454, 0.2126, 0.7696, 0.2049, 0.7908, 0.2508, 0.7314, 0.2529, 0.7156, 0.2195, 0.7454, 0.2126, 0.7626, 0.2604, 0.7129, 0.2803, 0.7314, 0.2529, 0.7626, 0.2604, 0.7461, 0.2866, 0.7129, 0.2803, 0.6836, 0.2334, 0.7156, 0.2195, 0.7314, 0.2529, 0.6767, 0.2951, 0.6532, 0.2444, 0.6836, 0.2334, 0.7129, 0.2803, 0.6515, 0.3059, 0.6307, 0.2521, 0.6532, 0.2444, 0.6767, 0.2951, 0.6338, 0.3158, 0.6133, 0.2607, 0.6307, 0.2521, 0.6515, 0.3059, 0.6196, 0.3275, 0.5947, 0.2749, 0.6133, 0.2607, 0.6338, 0.3158, 0.6072, 0.3459, 0.5945, 0.3098, 0.5947, 0.2749, 0.6196, 0.3275, 0.585, 0.3565, 0.5756, 0.3139, 0.5945, 0.3098, 0.6072, 0.3459, 0.5527, 0.3235, 0.5555, 0.3623, 0.5235, 0.3548, 0.5232, 0.2982, 0.5555, 0.3623, 0.5527, 0.3235, 0.5756, 0.3139, 0.585, 0.3565, 0.4846, 0.3635, 0.4713, 0.3058, 0.5232, 0.2982, 0.5235, 0.3548, 0.4406, 0.3737, 0.4235, 0.3151, 0.4713, 0.3058, 0.4846, 0.3635, 0.9071, 0.5481, 0.9079, 0.5979, 0.8922, 0.5953, 0.8918, 0.5489, 0.7851, 0.3089, 0.7626, 0.2604, 0.7908, 0.2508, 0.8075, 0.2986, 0.7591, 0.3235, 0.7461, 0.2866, 0.7626, 0.2604, 0.7851, 0.3089, 0.7287, 0.334, 0.7129, 0.2803, 0.7461, 0.2866, 0.7591, 0.3235, 0.6972, 0.3476, 0.6767, 0.2951, 0.7129, 0.2803, 0.7287, 0.334, 0.6721, 0.3597, 0.6515, 0.3059, 0.6767, 0.2951, 0.6972, 0.3476, 0.653, 0.3701, 0.6338, 0.3158, 0.6515, 0.3059, 0.6721, 0.3597, 0.6373, 0.3768, 0.6196, 0.3275, 0.6338, 0.3158, 0.653, 0.3701, 0.6216, 0.3936, 0.6072, 0.3459, 0.6196, 0.3275, 0.6373, 0.3768, 0.5944, 0.4067, 0.585, 0.3565, 0.6072, 0.3459, 0.6216, 0.3936, 0.5555, 0.3623, 0.5567, 0.4172, 0.5278, 0.398, 0.5235, 0.3548, 0.5567, 0.4172, 0.5555, 0.3623, 0.585, 0.3565, 0.5944, 0.4067, 0.5012, 0.4227, 0.4846, 0.3635, 0.5235, 0.3548, 0.5278, 0.398, 0.5298, 0.4441, 0.5012, 0.4227, 0.5278, 0.398, 0.5567, 0.4172, 0.4586, 0.4358, 0.4406, 0.3737, 0.4846, 0.3635, 0.5012, 0.4227, 0.9557, 0.385, 0.9416, 0.3884, 0.9256, 0.3409, 0.9378, 0.3359, 0.2559, 0.04195, 0.2462, 0.01681, 0.2964, 0.0007418, 0.3066, 0.02812, 0.9704, 0.4344, 0.9527, 0.4228, 0.9416, 0.3884, 0.9557, 0.385, 0.2085, 0.06659, 0.1974, 0.0407, 0.2462, 0.01681, 0.2559, 0.04195, 0.1648, 0.0906, 0.1554, 0.07123, 0.1974, 0.0407, 0.2085, 0.06659, 0.1402, 0.1081, 0.1252, 0.1033, 0.1554, 0.07123, 0.1648, 0.0906, 0.2673, 0.0736, 0.2559, 0.04195, 0.3066, 0.02812, 0.3163, 0.05238, 0.2777, 0.09978, 0.2673, 0.0736, 0.3163, 0.05238, 0.3254, 0.07709, 0.2225, 0.1061, 0.2085, 0.06659, 0.2559, 0.04195, 0.2673, 0.0736, 0.2467, 0.1198, 0.2225, 0.1061, 0.2673, 0.0736, 0.2777, 0.09978, 0.174, 0.1231, 0.1648, 0.0906, 0.2085, 0.06659, 0.2225, 0.1061, 0.1402, 0.1081, 0.136, 0.1367, 0.1035, 0.1391, 0.1252, 0.1033, 0.136, 0.1367, 0.1402, 0.1081, 0.1648, 0.0906, 0.174, 0.1231, 0.3018, 0.1452, 0.2777, 0.09978, 0.3254, 0.07709, 0.3423, 0.122, 0.3319, 0.1614, 0.3018, 0.1452, 0.3423, 0.122, 0.3541, 0.1499, 0.2467, 0.1198, 0.2431, 0.1563, 0.2172, 0.1431, 0.2225, 0.1061, 0.2431, 0.1563, 0.2467, 0.1198, 0.2777, 0.09978, 0.3018, 0.1452, 0.1872, 0.1708, 0.174, 0.1231, 0.2225, 0.1061, 0.2172, 0.1431, 0.2136, 0.1837, 0.1872, 0.1708, 0.2172, 0.1431, 0.2431, 0.1563, 0.136, 0.1367, 0.1356, 0.186, 0.1061, 0.1743, 0.1035, 0.1391, 0.1356, 0.186, 0.136, 0.1367, 0.174, 0.1231, 0.1872, 0.1708, 0.08227, 0.2035, 0.07464, 0.1685, 0.1035, 0.1391, 0.1061, 0.1743, 0.1075, 0.213, 0.08227, 0.2035, 0.1061, 0.1743, 0.1356, 0.186, 0.04439, 0.2288, 0.05162, 0.1919, 0.07464, 0.1685, 0.08227, 0.2035, 0.3319, 0.1614, 0.325, 0.1937, 0.3037, 0.1817, 0.3018, 0.1452, 0.325, 0.1937, 0.3319, 0.1614, 0.3541, 0.1499, 0.3695, 0.182, 0.2697, 0.2113, 0.2431, 0.1563, 0.3018, 0.1452, 0.3037, 0.1817, 0.2977, 0.2233, 0.2697, 0.2113, 0.3037, 0.1817, 0.325, 0.1937, 0.2136, 0.1837, 0.2134, 0.2262, 0.1857, 0.2125, 0.1872, 0.1708, 0.2134, 0.2262, 0.2136, 0.1837, 0.2431, 0.1563, 0.2697, 0.2113, 0.1574, 0.2408, 0.1356, 0.186, 0.1872, 0.1708, 0.1857, 0.2125, 0.1852, 0.2543, 0.1574, 0.2408, 0.1857, 0.2125, 0.2134, 0.2262, 0.1075, 0.213, 0.1091, 0.2605, 0.08199, 0.2471, 0.08227, 0.2035, 0.1091, 0.2605, 0.1075, 0.213, 0.1356, 0.186, 0.1574, 0.2408, 0.05481, 0.2767, 0.04439, 0.2288, 0.08227, 0.2035, 0.08199, 0.2471, 0.08006, 0.2898, 0.05481, 0.2767, 0.08199, 0.2471, 0.1091, 0.2605, 0.02568, 0.3021, 0.02559, 0.2618, 0.04439, 0.2288, 0.05481, 0.2767, 0.344, 0.2394, 0.325, 0.1937, 0.3695, 0.182, 0.3851, 0.2222, 0.2977, 0.2233, 0.2949, 0.2582, 0.27, 0.2488, 0.2697, 0.2113, 0.2949, 0.2582, 0.2977, 0.2233, 0.325, 0.1937, 0.344, 0.2394, 0.2398, 0.2806, 0.2134, 0.2262, 0.2697, 0.2113, 0.27, 0.2488, 0.2654, 0.2895, 0.2398, 0.2806, 0.27, 0.2488, 0.2949, 0.2582, 0.1852, 0.2543, 0.1841, 0.2982, 0.1568, 0.2843, 0.1574, 0.2408, 0.1841, 0.2982, 0.1852, 0.2543, 0.2134, 0.2262, 0.2398, 0.2806, 0.1264, 0.314, 0.1091, 0.2605, 0.1574, 0.2408, 0.1568, 0.2843, 0.1531, 0.3282, 0.1264, 0.314, 0.1568, 0.2843, 0.1841, 0.2982, 0.08006, 0.2898, 0.07808, 0.3321, 0.05286, 0.3177, 0.05481, 0.2767, 0.07808, 0.3321, 0.08006, 0.2898, 0.1091, 0.2605, 0.1264, 0.314, 0.03245, 0.3454, 0.02568, 0.3021, 0.05481, 0.2767, 0.05286, 0.3177, 0.05101, 0.3585, 0.03245, 0.3454, 0.05286, 0.3177, 0.07808, 0.3321, 0.358, 0.2761, 0.344, 0.2394, 0.3851, 0.2222, 0.3807, 0.2513, 0.3788, 0.284, 0.358, 0.2761, 0.3807, 0.2513, 0.4051, 0.2627, 0.3142, 0.3011, 0.2949, 0.2582, 0.344, 0.2394, 0.358, 0.2761, 0.2654, 0.2895, 0.2594, 0.3276, 0.2349, 0.3194, 0.2398, 0.2806, 0.2594, 0.3276, 0.2654, 0.2895, 0.2949, 0.2582, 0.3142, 0.3011, 0.2042, 0.3537, 0.1841, 0.2982, 0.2398, 0.2806, 0.2349, 0.3194, 0.2244, 0.3625, 0.2042, 0.3537, 0.2349, 0.3194, 0.2594, 0.3276, 0.1531, 0.3282, 0.1493, 0.3697, 0.1214, 0.3552, 0.1264, 0.314, 0.1493, 0.3697, 0.1531, 0.3282, 0.1841, 0.2982, 0.2042, 0.3537, 0.08855, 0.3809, 0.07808, 0.3321, 0.1264, 0.314, 0.1214, 0.3552, 0.115, 0.3961, 0.08855, 0.3809, 0.1214, 0.3552, 0.1493, 0.3697, 0.05101, 0.3585, 0.04929, 0.399, 0.02962, 0.3865, 0.03245, 0.3454, 0.04929, 0.399, 0.05101, 0.3585, 0.07808, 0.3321, 0.08855, 0.3809, 0.01423, 0.4167, 0.01617, 0.3651, 0.03245, 0.3454, 0.02962, 0.3865, 0.02977, 0.4251, 0.01423, 0.4167, 0.02962, 0.3865, 0.04929, 0.399, 0.3788, 0.284, 0.3789, 0.3263, 0.3549, 0.313, 0.358, 0.2761, 0.3789, 0.3263, 0.3788, 0.284, 0.4051, 0.2627, 0.4235, 0.3151, 0.3268, 0.3443, 0.3142, 0.3011, 0.358, 0.2761, 0.3549, 0.313, 0.3499, 0.3525, 0.3268, 0.3443, 0.3549, 0.313, 0.3789, 0.3263, 0.2736, 0.3758, 0.2594, 0.3276, 0.3142, 0.3011, 0.3268, 0.3443, 0.2244, 0.3625, 0.2162, 0.4032, 0.1932, 0.3925, 0.2042, 0.3537, 0.2162, 0.4032, 0.2244, 0.3625, 0.2594, 0.3276, 0.2736, 0.3758, 0.1652, 0.4246, 0.1493, 0.3697, 0.2042, 0.3537, 0.1932, 0.3925, 0.181, 0.4355, 0.1652, 0.4246, 0.1932, 0.3925, 0.2162, 0.4032, 0.115, 0.3961, 0.1123, 0.4359, 0.08533, 0.421, 0.08855, 0.3809, 0.1123, 0.4359, 0.115, 0.3961, 0.1493, 0.3697, 0.1652, 0.4246, 0.06071, 0.447, 0.04929, 0.399, 0.08855, 0.3809, 0.08533, 0.421, 0.08581, 0.4577, 0.06071, 0.447, 0.08533, 0.421, 0.1123, 0.4359, 0.02977, 0.4251, 0.03264, 0.4614, 0.01316, 0.468, 0.01423, 0.4167, 0.03264, 0.4614, 0.02977, 0.4251, 0.04929, 0.399, 0.06071, 0.447, 0.3942, 0.3842, 0.3789, 0.3263, 0.4235, 0.3151, 0.4406, 0.3737, 0.3499, 0.3525, 0.3426, 0.4, 0.3172, 0.3898, 0.3268, 0.3443, 0.3426, 0.4, 0.3499, 0.3525, 0.3789, 0.3263, 0.3942, 0.3842, 0.2833, 0.4281, 0.2736, 0.3758, 0.3268, 0.3443, 0.3172, 0.3898, 0.3059, 0.4359, 0.2833, 0.4281, 0.3172, 0.3898, 0.3426, 0.4, 0.2288, 0.4572, 0.2162, 0.4032, 0.2736, 0.3758, 0.2833, 0.4281, 0.181, 0.4355, 0.1748, 0.4749, 0.1529, 0.4614, 0.1652, 0.4246, 0.1748, 0.4749, 0.181, 0.4355, 0.2162, 0.4032, 0.2288, 0.4572, 0.1311, 0.4859, 0.1123, 0.4359, 0.1652, 0.4246, 0.1529, 0.4614, 0.1489, 0.4981, 0.1311, 0.4859, 0.1529, 0.4614, 0.1748, 0.4749, 0.08581, 0.4577, 0.09098, 0.4955, 0.0628, 0.5008, 0.06071, 0.447, 0.09098, 0.4955, 0.08581, 0.4577, 0.1123, 0.4359, 0.1311, 0.4859, 0.03264, 0.4614, 0.03817, 0.5087, 0.01587, 0.5163, 0.01316, 0.468, 0.03817, 0.5087, 0.03264, 0.4614, 0.06071, 0.447, 0.0628, 0.5008, 0.4125, 0.4459, 0.3942, 0.3842, 0.4406, 0.3737, 0.4586, 0.4358, 0.3583, 0.4577, 0.3426, 0.4, 0.3942, 0.3842, 0.4125, 0.4459, 0.3059, 0.4359, 0.304, 0.4732, 0.2702, 0.4867, 0.2833, 0.4281, 0.304, 0.4732, 0.3059, 0.4359, 0.3426, 0.4, 0.3583, 0.4577, 0.2339, 0.5064, 0.2288, 0.4572, 0.2833, 0.4281, 0.2702, 0.4867, 0.1907, 0.527, 0.1748, 0.4749, 0.2288, 0.4572, 0.2339, 0.5064, 0.1489, 0.4981, 0.1441, 0.5388, 0.1247, 0.5267, 0.1311, 0.4859, 0.1441, 0.5388, 0.1489, 0.4981, 0.1748, 0.4749, 0.1907, 0.527, 0.09098, 0.4955, 0.1031, 0.5466, 0.0734, 0.5539, 0.0628, 0.5008, 0.1031, 0.5466, 0.09098, 0.4955, 0.1311, 0.4859, 0.1247, 0.5267, 0.1281, 0.559, 0.1031, 0.5466, 0.1247, 0.5267, 0.1441, 0.5388, 0.03817, 0.5087, 0.05206, 0.5596, 0.02501, 0.567, 0.01587, 0.5163, 0.05206, 0.5596, 0.03817, 0.5087, 0.0628, 0.5008, 0.0734, 0.5539, 0.0006807, 0.48, 0.002763, 0.4474, 0.01423, 0.4167, 0.01316, 0.468, 0.0, 0.5239, 0.0006807, 0.48, 0.01316, 0.468, 0.01587, 0.5163, 0.004113, 0.5737, 0.0, 0.5239, 0.01587, 0.5163, 0.02501, 0.567, 0.8921, 0.5248, 0.8918, 0.5489, 0.884, 0.5483, 0.8889, 0.525, 0.907, 0.5059, 0.9071, 0.5481, 0.8918, 0.5489, 0.8921, 0.5248, 0.9341, 0.504, 0.9314, 0.5508, 0.9071, 0.5481, 0.907, 0.5059, 0.7704, 0.3668, 0.7591, 0.3235, 0.7851, 0.3089, 0.7931, 0.3583, 0.7443, 0.3828, 0.7287, 0.334, 0.7591, 0.3235, 0.7704, 0.3668, 0.7153, 0.3983, 0.6972, 0.3476, 0.7287, 0.334, 0.7443, 0.3828, 0.6904, 0.4125, 0.6721, 0.3597, 0.6972, 0.3476, 0.7153, 0.3983, 0.6687, 0.4267, 0.653, 0.3701, 0.6721, 0.3597, 0.6904, 0.4125, 0.6496, 0.4165, 0.6373, 0.3768, 0.653, 0.3701, 0.6687, 0.4267, 0.6391, 0.4451, 0.6496, 0.4165, 0.6687, 0.4267, 0.6605, 0.4549, 0.6391, 0.4451, 0.6216, 0.3936, 0.6373, 0.3768, 0.6496, 0.4165, 0.6069, 0.4599, 0.5944, 0.4067, 0.6216, 0.3936, 0.6391, 0.4451, 0.5699, 0.4745, 0.5567, 0.4172, 0.5944, 0.4067, 0.6069, 0.4599, 0.5298, 0.4441, 0.5303, 0.4913, 0.5031, 0.4722, 0.5012, 0.4227, 0.5303, 0.4913, 0.5298, 0.4441, 0.5567, 0.4172, 0.5699, 0.4745, 0.4767, 0.5002, 0.4586, 0.4358, 0.5012, 0.4227, 0.5031, 0.4722, 0.5054, 0.5174, 0.4767, 0.5002, 0.5031, 0.4722, 0.5303, 0.4913, 0.9418, 0.4613, 0.9341, 0.504, 0.907, 0.5059, 0.9218, 0.461, 0.7764, 0.4019, 0.7704, 0.3668, 0.7931, 0.3583, 0.7923, 0.4083, 0.9663, 0.6701, 0.9864, 0.6599, 1.0, 0.6881, 0.9864, 0.7003, 0.7804, 0.4369, 0.7598, 0.4309, 0.7764, 0.4019, 0.7923, 0.4083, 0.7598, 0.4309, 0.7443, 0.3828, 0.7704, 0.3668, 0.7764, 0.4019, 0.7307, 0.4477, 0.7153, 0.3983, 0.7443, 0.3828, 0.7598, 0.4309, 0.7073, 0.4621, 0.6904, 0.4125, 0.7153, 0.3983, 0.7307, 0.4477, 0.6877, 0.4758, 0.6687, 0.4267, 0.6904, 0.4125, 0.7073, 0.4621, 0.6708, 0.4905, 0.6605, 0.4549, 0.6687, 0.4267, 0.6877, 0.4758, 0.6479, 0.4978, 0.6391, 0.4451, 0.6605, 0.4549, 0.6708, 0.4905, 0.617, 0.5107, 0.6069, 0.4599, 0.6391, 0.4451, 0.6479, 0.4978, 0.5806, 0.5258, 0.5699, 0.4745, 0.6069, 0.4599, 0.617, 0.5107, 0.5432, 0.5414, 0.5303, 0.4913, 0.5699, 0.4745, 0.5806, 0.5258, 0.5054, 0.5174, 0.5106, 0.5555, 0.4802, 0.5553, 0.4767, 0.5002, 0.5106, 0.5555, 0.5054, 0.5174, 0.5303, 0.4913, 0.5432, 0.5414, 0.9434, 0.4344, 0.9418, 0.4613, 0.9218, 0.461, 0.9335, 0.4349, 0.9873, 0.6209, 0.9864, 0.6599, 0.9663, 0.6701, 0.9667, 0.6293, 0.9864, 0.6599, 0.9873, 0.6209, 0.9998, 0.654, 1.0, 0.6881, 0.8625, 0.6116, 0.8807, 0.6123, 0.8807, 0.6374, 0.8713, 0.6383, 0.7806, 0.473, 0.7804, 0.4369, 0.7923, 0.4083, 0.7923, 0.4394, 0.7628, 0.4848, 0.7598, 0.4309, 0.7804, 0.4369, 0.7806, 0.473, 0.7413, 0.4964, 0.7307, 0.4477, 0.7598, 0.4309, 0.7628, 0.4848, 0.9434, 0.5958, 0.9704, 0.5874, 0.9873, 0.6209, 0.9667, 0.6293, 0.7211, 0.5086, 0.7073, 0.4621, 0.7307, 0.4477, 0.7413, 0.4964, 0.7015, 0.5195, 0.6877, 0.4758, 0.7073, 0.4621, 0.7211, 0.5086, 0.6817, 0.5301, 0.6708, 0.4905, 0.6877, 0.4758, 0.7015, 0.5195, 0.6576, 0.5411, 0.6479, 0.4978, 0.6708, 0.4905, 0.6817, 0.5301, 0.6263, 0.555, 0.617, 0.5107, 0.6479, 0.4978, 0.6576, 0.5411, 0.5901, 0.5702, 0.5806, 0.5258, 0.617, 0.5107, 0.6263, 0.555, 0.5527, 0.5852, 0.5432, 0.5414, 0.5806, 0.5258, 0.5901, 0.5702, 0.5106, 0.5555, 0.5142, 0.5996, 0.4857, 0.5909, 0.4802, 0.5553, 0.5142, 0.5996, 0.5106, 0.5555, 0.5432, 0.5414, 0.5527, 0.5852, 0.8371, 0.6667, 0.8438, 0.6147, 0.8625, 0.6116, 0.852, 0.6508, 0.8183, 0.6643, 0.8229, 0.6169, 0.8438, 0.6147, 0.8371, 0.6667, 0.7502, 0.541, 0.7413, 0.4964, 0.7628, 0.4848, 0.7669, 0.5369, 0.9779, 0.5449, 0.9704, 0.5874, 0.9434, 0.5958, 0.9476, 0.5377, 0.9704, 0.5874, 0.9779, 0.5449, 0.9896, 0.5744, 0.9873, 0.6209, 0.9779, 0.5449, 0.9937, 0.5325, 0.9997, 0.557, 0.9896, 0.5744, 0.7334, 0.5524, 0.7211, 0.5086, 0.7413, 0.4964, 0.7502, 0.541, 0.7124, 0.5601, 0.7015, 0.5195, 0.7211, 0.5086, 0.7334, 0.5524, 0.6914, 0.5658, 0.6817, 0.5301, 0.7015, 0.5195, 0.7124, 0.5601, 0.6678, 0.5783, 0.6576, 0.5411, 0.6817, 0.5301, 0.6914, 0.5658, 0.636, 0.593, 0.6263, 0.555, 0.6576, 0.5411, 0.6678, 0.5783, 0.6003, 0.6084, 0.5901, 0.5702, 0.6263, 0.555, 0.636, 0.593, 0.5644, 0.623, 0.5527, 0.5852, 0.5901, 0.5702, 0.6003, 0.6084, 0.5304, 0.6367, 0.5142, 0.5996, 0.5527, 0.5852, 0.5644, 0.623, 0.8128, 0.709, 0.8183, 0.6643, 0.8371, 0.6667, 0.8285, 0.711, 0.7575, 0.5748, 0.7502, 0.541, 0.7669, 0.5369, 0.7729, 0.5847, 0.9836, 0.4919, 0.9779, 0.5449, 0.9476, 0.5377, 0.9578, 0.4847, 1.0, 0.4957, 0.9937, 0.5325, 0.9779, 0.5449, 0.9836, 0.4919, 0.8443, 0.6878, 0.8401, 0.7229, 0.8285, 0.711, 0.8371, 0.6667, 0.7685, 0.6093, 0.7473, 0.597, 0.7575, 0.5748, 0.7729, 0.5847, 0.7473, 0.597, 0.7334, 0.5524, 0.7502, 0.541, 0.7575, 0.5748, 0.7192, 0.601, 0.7124, 0.5601, 0.7334, 0.5524, 0.7473, 0.597, 0.6981, 0.5928, 0.6914, 0.5658, 0.7124, 0.5601, 0.7192, 0.601, 0.704, 0.6225, 0.6808, 0.612, 0.6981, 0.5928, 0.7192, 0.601, 0.6808, 0.612, 0.6678, 0.5783, 0.6914, 0.5658, 0.6981, 0.5928, 0.6465, 0.6265, 0.636, 0.593, 0.6678, 0.5783, 0.6808, 0.612, 0.6109, 0.6425, 0.6003, 0.6084, 0.636, 0.593, 0.6465, 0.6265, 0.5756, 0.657, 0.5644, 0.623, 0.6003, 0.6084, 0.6109, 0.6425, 0.5426, 0.6694, 0.5304, 0.6367, 0.5644, 0.623, 0.5756, 0.657, 0.8154, 0.7396, 0.8128, 0.709, 0.8285, 0.711, 0.8254, 0.7406, 0.9944, 0.4419, 0.9836, 0.4919, 0.9578, 0.4847, 0.9692, 0.4344, 0.8331, 0.7671, 0.8401, 0.7229, 0.8547, 0.7222, 0.8556, 0.7735, 0.8401, 0.7229, 0.8331, 0.7671, 0.8254, 0.7406, 0.8285, 0.711, 0.8331, 0.7671, 0.809, 0.7641, 0.8154, 0.7396, 0.8254, 0.7406, 0.7797, 0.6442, 0.7685, 0.6093, 0.7729, 0.5847, 0.782, 0.615, 0.7533, 0.6467, 0.7473, 0.597, 0.7685, 0.6093, 0.7797, 0.6442, 0.7276, 0.6339, 0.7192, 0.601, 0.7473, 0.597, 0.7533, 0.6467, 0.738, 0.6712, 0.708, 0.6573, 0.7276, 0.6339, 0.7533, 0.6467, 0.708, 0.6573, 0.704, 0.6225, 0.7192, 0.601, 0.7276, 0.6339, 0.6825, 0.6413, 0.6808, 0.612, 0.704, 0.6225, 0.708, 0.6573, 0.673, 0.6857, 0.6563, 0.6569, 0.6825, 0.6413, 0.708, 0.6573, 0.6563, 0.6569, 0.6465, 0.6265, 0.6808, 0.612, 0.6825, 0.6413, 0.6349, 0.7068, 0.6219, 0.6744, 0.6563, 0.6569, 0.673, 0.6857, 0.6219, 0.6744, 0.6109, 0.6425, 0.6465, 0.6265, 0.6563, 0.6569, 0.5954, 0.7229, 0.586, 0.6891, 0.6219, 0.6744, 0.6349, 0.7068, 0.586, 0.6891, 0.5756, 0.657, 0.6109, 0.6425, 0.6219, 0.6744, 0.5549, 0.7331, 0.552, 0.6997, 0.586, 0.6891, 0.5954, 0.7229, 0.552, 0.6997, 0.5426, 0.6694, 0.5756, 0.657, 0.586, 0.6891, 0.8351, 0.8268, 0.8331, 0.7671, 0.8556, 0.7735, 0.8603, 0.8274, 0.8075, 0.8239, 0.809, 0.7641, 0.8331, 0.7671, 0.8351, 0.8268, 0.7661, 0.6897, 0.7533, 0.6467, 0.7797, 0.6442, 0.7909, 0.7066, 0.7793, 0.7299, 0.7481, 0.715, 0.7661, 0.6897, 0.7909, 0.7066, 0.7481, 0.715, 0.738, 0.6712, 0.7533, 0.6467, 0.7661, 0.6897, 0.7167, 0.698, 0.708, 0.6573, 0.738, 0.6712, 0.7481, 0.715, 0.7186, 0.7385, 0.6907, 0.7247, 0.7167, 0.698, 0.7481, 0.715, 0.6907, 0.7247, 0.673, 0.6857, 0.708, 0.6573, 0.7167, 0.698, 0.649, 0.7419, 0.6349, 0.7068, 0.673, 0.6857, 0.6907, 0.7247, 0.6067, 0.7581, 0.5954, 0.7229, 0.6349, 0.7068, 0.649, 0.7419, 0.5637, 0.7707, 0.5549, 0.7331, 0.5954, 0.7229, 0.6067, 0.7581, 0.8351, 0.8782, 0.8351, 0.8268, 0.8603, 0.8274, 0.8625, 0.8797, 0.8138, 0.8751, 0.8075, 0.8239, 0.8351, 0.8268, 0.8351, 0.8782, 0.7864, 0.7645, 0.7793, 0.7299, 0.7909, 0.7066, 0.8043, 0.7584, 0.7597, 0.7682, 0.7481, 0.715, 0.7793, 0.7299, 0.7864, 0.7645, 0.7174, 0.7752, 0.7186, 0.7385, 0.7481, 0.715, 0.7597, 0.7682, 0.6908, 0.7594, 0.6907, 0.7247, 0.7186, 0.7385, 0.7174, 0.7752, 0.6771, 0.8016, 0.6607, 0.775, 0.6908, 0.7594, 0.7174, 0.7752, 0.6607, 0.775, 0.649, 0.7419, 0.6907, 0.7247, 0.6908, 0.7594, 0.6303, 0.8232, 0.6183, 0.7923, 0.6607, 0.775, 0.6771, 0.8016, 0.6183, 0.7923, 0.6067, 0.7581, 0.649, 0.7419, 0.6607, 0.775, 0.5823, 0.8406, 0.5738, 0.8067, 0.6183, 0.7923, 0.6303, 0.8232, 0.5738, 0.8067, 0.5637, 0.7707, 0.6067, 0.7581, 0.6183, 0.7923, 0.8329, 0.9074, 0.8351, 0.8782, 0.8625, 0.8797, 0.8577, 0.9035, 0.8185, 0.8987, 0.8138, 0.8751, 0.8351, 0.8782, 0.8329, 0.9074, 0.832, 0.5785, 0.8547, 0.5802, 0.8606, 0.6116, 0.8359, 0.6111, 0.8547, 0.5802, 0.8825, 0.5753, 0.8745, 0.6026, 0.8606, 0.6116, 0.7873, 0.8046, 0.7864, 0.7645, 0.8043, 0.7584, 0.8075, 0.784, 0.7609, 0.7978, 0.7597, 0.7682, 0.7864, 0.7645, 0.7873, 0.8046, 0.8282, 0.5327, 0.8514, 0.5364, 0.8547, 0.5802, 0.832, 0.5785, 0.8514, 0.5364, 0.8778, 0.5282, 0.8825, 0.5753, 0.8547, 0.5802, 0.7535, 0.8435, 0.7375, 0.8087, 0.7609, 0.7978, 0.7873, 0.8046, 0.7375, 0.8087, 0.7174, 0.7752, 0.7597, 0.7682, 0.7609, 0.7978, 0.701, 0.8589, 0.6903, 0.8306, 0.7375, 0.8087, 0.7535, 0.8435, 0.6903, 0.8306, 0.6771, 0.8016, 0.7174, 0.7752, 0.7375, 0.8087, 0.648, 0.8742, 0.6396, 0.8497, 0.6903, 0.8306, 0.701, 0.8589, 0.6396, 0.8497, 0.6303, 0.8232, 0.6771, 0.8016, 0.6903, 0.8306, 0.598, 0.8958, 0.5906, 0.8705, 0.6396, 0.8497, 0.648, 0.8742, 0.5906, 0.8705, 0.5823, 0.8406, 0.6303, 0.8232, 0.6396, 0.8497, 0.8512, 0.5108, 0.8514, 0.5364, 0.8282, 0.5327, 0.8256, 0.5066, 0.8639, 0.5079, 0.8778, 0.5282, 0.8514, 0.5364, 0.8512, 0.5108, 0.8075, 0.4705, 0.825, 0.4701, 0.8256, 0.5066, 0.8122, 0.5016, 0.825, 0.4701, 0.8512, 0.471, 0.8512, 0.5108, 0.8256, 0.5066, 0.8512, 0.471, 0.8653, 0.4719, 0.8639, 0.5079, 0.8512, 0.5108, 0.8653, 0.4719, 0.8831, 0.4741, 0.8778, 0.5282, 0.8639, 0.5079, 0.8241, 0.4153, 0.8516, 0.4166, 0.8512, 0.471, 0.825, 0.4701, 0.8516, 0.4166, 0.8678, 0.4177, 0.8653, 0.4719, 0.8512, 0.471, 0.6544, 0.8925, 0.648, 0.8742, 0.701, 0.8589, 0.706, 0.875, 0.8242, 0.3597, 0.8516, 0.3613, 0.8516, 0.4166, 0.8241, 0.4153, 0.8516, 0.3613, 0.8707, 0.3628, 0.8678, 0.4177, 0.8516, 0.4166, 0.6031, 0.9123, 0.598, 0.8958, 0.648, 0.8742, 0.6544, 0.8925, 0.4322, 0.5097, 0.4125, 0.4459, 0.4586, 0.4358, 0.4767, 0.5002, 0.3795, 0.52, 0.3583, 0.4577, 0.4125, 0.4459, 0.4322, 0.5097, 0.304, 0.4732, 0.3153, 0.5341, 0.2776, 0.543, 0.2702, 0.4867, 0.3153, 0.5341, 0.304, 0.4732, 0.3583, 0.4577, 0.3795, 0.52, 0.2452, 0.5535, 0.2339, 0.5064, 0.2702, 0.4867, 0.2776, 0.543, 0.2009, 0.5696, 0.1907, 0.527, 0.2339, 0.5064, 0.2452, 0.5535, 0.159, 0.584, 0.1441, 0.5388, 0.1907, 0.527, 0.2009, 0.5696, 0.1031, 0.5466, 0.09995, 0.6001, 0.07907, 0.5863, 0.0734, 0.5539, 0.1281, 0.559, 0.1318, 0.5933, 0.09995, 0.6001, 0.1031, 0.5466, 0.1318, 0.5933, 0.1281, 0.559, 0.1441, 0.5388, 0.159, 0.584, 0.05206, 0.5596, 0.0661, 0.6109, 0.03863, 0.6175, 0.02501, 0.567, 0.0661, 0.6109, 0.05206, 0.5596, 0.0734, 0.5539, 0.07907, 0.5863, 0.08652, 0.6224, 0.0661, 0.6109, 0.07907, 0.5863, 0.09995, 0.6001, 0.4448, 0.5659, 0.4322, 0.5097, 0.4767, 0.5002, 0.4802, 0.5553, 0.3988, 0.5768, 0.3795, 0.52, 0.4322, 0.5097, 0.4448, 0.5659, 0.3153, 0.5341, 0.3471, 0.5877, 0.3065, 0.5939, 0.2776, 0.543, 0.3471, 0.5877, 0.3153, 0.5341, 0.3795, 0.52, 0.3988, 0.5768, 0.2671, 0.6001, 0.2452, 0.5535, 0.2776, 0.543, 0.3065, 0.5939, 0.2173, 0.613, 0.2009, 0.5696, 0.2452, 0.5535, 0.2671, 0.6001, 0.1733, 0.6292, 0.159, 0.584, 0.2009, 0.5696, 0.2173, 0.613, 0.1318, 0.5933, 0.1457, 0.6404, 0.1186, 0.6517, 0.09995, 0.6001, 0.1457, 0.6404, 0.1318, 0.5933, 0.159, 0.584, 0.1733, 0.6292, 0.0661, 0.6109, 0.06787, 0.6715, 0.04733, 0.6577, 0.03863, 0.6175, 0.08652, 0.6224, 0.09364, 0.6636, 0.06787, 0.6715, 0.0661, 0.6109, 0.09364, 0.6636, 0.08652, 0.6224, 0.09995, 0.6001, 0.1186, 0.6517, 0.4622, 0.6138, 0.4448, 0.5659, 0.4802, 0.5553, 0.4857, 0.5909, 0.4925, 0.6222, 0.4622, 0.6138, 0.4857, 0.5909, 0.5142, 0.5996, 0.4172, 0.6248, 0.3988, 0.5768, 0.4448, 0.5659, 0.4622, 0.6138, 0.3471, 0.5877, 0.3739, 0.6347, 0.3349, 0.6418, 0.3065, 0.5939, 0.3739, 0.6347, 0.3471, 0.5877, 0.3988, 0.5768, 0.4172, 0.6248, 0.2933, 0.6477, 0.2671, 0.6001, 0.3065, 0.5939, 0.3349, 0.6418, 0.238, 0.6604, 0.2173, 0.613, 0.2671, 0.6001, 0.2933, 0.6477, 0.1881, 0.6782, 0.1733, 0.6292, 0.2173, 0.613, 0.238, 0.6604, 0.142, 0.6984, 0.1575, 0.6721, 0.1881, 0.6782, 0.1767, 0.7016, 0.1457, 0.6404, 0.1575, 0.6721, 0.142, 0.6984, 0.1186, 0.6517, 0.1575, 0.6721, 0.1457, 0.6404, 0.1733, 0.6292, 0.1881, 0.6782, 0.09364, 0.6636, 0.1046, 0.7141, 0.07943, 0.7241, 0.06787, 0.6715, 0.1046, 0.7141, 0.09364, 0.6636, 0.1186, 0.6517, 0.142, 0.6984, 0.4925, 0.6222, 0.5015, 0.6504, 0.4703, 0.6583, 0.4622, 0.6138, 0.5015, 0.6504, 0.4925, 0.6222, 0.5142, 0.5996, 0.5304, 0.6367, 0.4325, 0.6692, 0.4172, 0.6248, 0.4622, 0.6138, 0.4703, 0.6583, 0.3739, 0.6347, 0.3935, 0.6798, 0.355, 0.6893, 0.3349, 0.6418, 0.3935, 0.6798, 0.3739, 0.6347, 0.4172, 0.6248, 0.4325, 0.6692, 0.3127, 0.6985, 0.2933, 0.6477, 0.3349, 0.6418, 0.355, 0.6893, 0.2582, 0.7114, 0.238, 0.6604, 0.2933, 0.6477, 0.3127, 0.6985, 0.2044, 0.7315, 0.215, 0.7075, 0.2582, 0.7114, 0.2453, 0.7358, 0.1881, 0.6782, 0.215, 0.7075, 0.2044, 0.7315, 0.1767, 0.7016, 0.215, 0.7075, 0.1881, 0.6782, 0.238, 0.6604, 0.2582, 0.7114, 0.155, 0.7505, 0.142, 0.6984, 0.1767, 0.7016, 0.2044, 0.7315, 0.1046, 0.7141, 0.1171, 0.7651, 0.09133, 0.775, 0.07943, 0.7241, 0.1171, 0.7651, 0.1046, 0.7141, 0.142, 0.6984, 0.155, 0.7505, 0.5015, 0.6504, 0.5135, 0.6812, 0.4855, 0.6968, 0.4703, 0.6583, 0.5135, 0.6812, 0.5015, 0.6504, 0.5304, 0.6367, 0.5426, 0.6694, 0.4487, 0.711, 0.4325, 0.6692, 0.4703, 0.6583, 0.4855, 0.6968, 0.3935, 0.6798, 0.4111, 0.7235, 0.3734, 0.7368, 0.355, 0.6893, 0.4111, 0.7235, 0.3935, 0.6798, 0.4325, 0.6692, 0.4487, 0.711, 0.3305, 0.7514, 0.3127, 0.6985, 0.355, 0.6893, 0.3734, 0.7368, 0.2769, 0.7681, 0.2901, 0.7456, 0.3305, 0.7514, 0.3132, 0.7777, 0.2582, 0.7114, 0.2901, 0.7456, 0.2769, 0.7681, 0.2453, 0.7358, 0.2901, 0.7456, 0.2582, 0.7114, 0.3127, 0.6985, 0.3305, 0.7514, 0.2217, 0.7836, 0.2044, 0.7315, 0.2453, 0.7358, 0.2769, 0.7681, 0.1698, 0.8029, 0.155, 0.7505, 0.2044, 0.7315, 0.2217, 0.7836, 0.1171, 0.7651, 0.1345, 0.813, 0.1103, 0.8231, 0.09133, 0.775, 0.1345, 0.813, 0.1171, 0.7651, 0.155, 0.7505, 0.1698, 0.8029, 0.5101, 0.7345, 0.5251, 0.7052, 0.552, 0.6997, 0.5549, 0.7331, 0.5135, 0.6812, 0.5251, 0.7052, 0.5101, 0.7345, 0.4855, 0.6968, 0.5251, 0.7052, 0.5135, 0.6812, 0.5426, 0.6694, 0.552, 0.6997, 0.4658, 0.7524, 0.4487, 0.711, 0.4855, 0.6968, 0.5101, 0.7345, 0.4111, 0.7235, 0.4286, 0.7641, 0.3957, 0.7815, 0.3734, 0.7368, 0.4286, 0.7641, 0.4111, 0.7235, 0.4487, 0.711, 0.4658, 0.7524, 0.3305, 0.7514, 0.3589, 0.7965, 0.3287, 0.8102, 0.3132, 0.7777, 0.3589, 0.7965, 0.3305, 0.7514, 0.3734, 0.7368, 0.3957, 0.7815, 0.293, 0.8181, 0.2769, 0.7681, 0.3132, 0.7777, 0.3287, 0.8102, 0.2382, 0.8364, 0.2217, 0.7836, 0.2769, 0.7681, 0.293, 0.8181, 0.1871, 0.8514, 0.1698, 0.8029, 0.2217, 0.7836, 0.2382, 0.8364, 0.1371, 0.868, 0.1507, 0.8429, 0.1871, 0.8514, 0.1775, 0.8699, 0.1345, 0.813, 0.1507, 0.8429, 0.1371, 0.868, 0.1103, 0.8231, 0.1507, 0.8429, 0.1345, 0.813, 0.1698, 0.8029, 0.1871, 0.8514, 0.5201, 0.781, 0.5101, 0.7345, 0.5549, 0.7331, 0.5637, 0.7707, 0.4768, 0.7977, 0.4658, 0.7524, 0.5101, 0.7345, 0.5201, 0.781, 0.4225, 0.8259, 0.4424, 0.7964, 0.4768, 0.7977, 0.4605, 0.8285, 0.4286, 0.7641, 0.4424, 0.7964, 0.4225, 0.8259, 0.3957, 0.7815, 0.4424, 0.7964, 0.4286, 0.7641, 0.4658, 0.7524, 0.4768, 0.7977, 0.3589, 0.7965, 0.3823, 0.8401, 0.3521, 0.8565, 0.3287, 0.8102, 0.3823, 0.8401, 0.3589, 0.7965, 0.3957, 0.7815, 0.4225, 0.8259, 0.3053, 0.8767, 0.293, 0.8181, 0.3287, 0.8102, 0.3521, 0.8565, 0.2598, 0.9002, 0.2514, 0.8761, 0.3053, 0.8767, 0.2908, 0.9017, 0.2514, 0.8761, 0.2382, 0.8364, 0.293, 0.8181, 0.3053, 0.8767, 0.2036, 0.8998, 0.2165, 0.8741, 0.2514, 0.8761, 0.2598, 0.9002, 0.1871, 0.8514, 0.2165, 0.8741, 0.2036, 0.8998, 0.1775, 0.8699, 0.2165, 0.8741, 0.1871, 0.8514, 0.2382, 0.8364, 0.2514, 0.8761, 0.154, 0.9161, 0.1371, 0.868, 0.1775, 0.8699, 0.2036, 0.8998, 0.5342, 0.8533, 0.531, 0.8178, 0.5738, 0.8067, 0.5823, 0.8406, 0.531, 0.8178, 0.5201, 0.781, 0.5637, 0.7707, 0.5738, 0.8067, 0.4833, 0.8589, 0.4968, 0.8256, 0.531, 0.8178, 0.5342, 0.8533, 0.4768, 0.7977, 0.4968, 0.8256, 0.4833, 0.8589, 0.4605, 0.8285, 0.4968, 0.8256, 0.4768, 0.7977, 0.5201, 0.781, 0.531, 0.8178, 0.4345, 0.8767, 0.4225, 0.8259, 0.4605, 0.8285, 0.4833, 0.8589, 0.3816, 0.8992, 0.3981, 0.8732, 0.4345, 0.8767, 0.4189, 0.9039, 0.3823, 0.8401, 0.3981, 0.8732, 0.3816, 0.8992, 0.3521, 0.8565, 0.3981, 0.8732, 0.3823, 0.8401, 0.4225, 0.8259, 0.4345, 0.8767, 0.3053, 0.8767, 0.3381, 0.9165, 0.3105, 0.9251, 0.2908, 0.9017, 0.3381, 0.9165, 0.3053, 0.8767, 0.3521, 0.8565, 0.3816, 0.8992, 0.274, 0.9358, 0.2598, 0.9002, 0.2908, 0.9017, 0.3105, 0.9251, 0.2217, 0.9566, 0.2133, 0.9322, 0.274, 0.9358, 0.2638, 0.953, 0.2133, 0.9322, 0.2036, 0.8998, 0.2598, 0.9002, 0.274, 0.9358, 0.1666, 0.9503, 0.1855, 0.9333, 0.2133, 0.9322, 0.2217, 0.9566, 0.154, 0.9161, 0.1855, 0.9333, 0.1666, 0.9503, 0.1463, 0.9311, 0.1855, 0.9333, 0.154, 0.9161, 0.2036, 0.8998, 0.2133, 0.9322, 0.01847, 0.6263, 0.004113, 0.5737, 0.02501, 0.567, 0.03863, 0.6175, 0.03605, 0.68, 0.01847, 0.6263, 0.03863, 0.6175, 0.04733, 0.6577, 0.05466, 0.6954, 0.03605, 0.68, 0.04733, 0.6577, 0.06787, 0.6715, 0.05466, 0.6954, 0.06124, 0.7344, 0.04418, 0.7346, 0.03605, 0.68, 0.06124, 0.7344, 0.05466, 0.6954, 0.06787, 0.6715, 0.07943, 0.7241, 0.06124, 0.7344, 0.07065, 0.7829, 0.05388, 0.7867, 0.04418, 0.7346, 0.07065, 0.7829, 0.06124, 0.7344, 0.07943, 0.7241, 0.09133, 0.775, 0.07065, 0.7829, 0.08442, 0.8326, 0.06754, 0.8374, 0.05388, 0.7867, 0.08442, 0.8326, 0.07065, 0.7829, 0.09133, 0.775, 0.1103, 0.8231, 0.08442, 0.8326, 0.1053, 0.8788, 0.09017, 0.8844, 0.06754, 0.8374, 0.1053, 0.8788, 0.08442, 0.8326, 0.1103, 0.8231, 0.1371, 0.868, 0.1221, 0.9232, 0.1213, 0.9025, 0.154, 0.9161, 0.1463, 0.9311, 0.1053, 0.8788, 0.1213, 0.9025, 0.1221, 0.9232, 0.09017, 0.8844, 0.1213, 0.9025, 0.1053, 0.8788, 0.1371, 0.868, 0.154, 0.9161, 0.1368, 0.9483, 0.1221, 0.9232, 0.1463, 0.9311, 0.1666, 0.9503, 0.5476, 0.9146, 0.5414, 0.8879, 0.5906, 0.8705, 0.598, 0.8958, 0.5414, 0.8879, 0.5342, 0.8533, 0.5823, 0.8406, 0.5906, 0.8705, 0.4978, 0.9321, 0.4936, 0.9012, 0.5414, 0.8879, 0.5476, 0.9146, 0.4936, 0.9012, 0.4833, 0.8589, 0.5342, 0.8533, 0.5414, 0.8879, 0.4454, 0.9356, 0.4573, 0.909, 0.4936, 0.9012, 0.4978, 0.9321, 0.4345, 0.8767, 0.4573, 0.909, 0.4454, 0.9356, 0.4189, 0.9039, 0.4573, 0.909, 0.4345, 0.8767, 0.4833, 0.8589, 0.4936, 0.9012, 0.398, 0.9469, 0.3816, 0.8992, 0.4189, 0.9039, 0.4454, 0.9356, 0.8409, 0.1049, 0.8736, 0.1074, 0.8661, 0.1452, 0.8443, 0.1367, 0.34, 0.9544, 0.3599, 0.9365, 0.398, 0.9469, 0.3877, 0.9667, 0.3381, 0.9165, 0.3599, 0.9365, 0.34, 0.9544, 0.3105, 0.9251, 0.3599, 0.9365, 0.3381, 0.9165, 0.3816, 0.8992, 0.398, 0.9469, 0.8516, 0.05549, 0.8671, 0.07516, 0.8736, 0.1074, 0.8409, 0.1049, 0.8831, 0.05573, 0.8671, 0.07516, 0.8516, 0.05549, 0.8639, 0.03947, 0.3027, 0.9514, 0.274, 0.9358, 0.3105, 0.9251, 0.34, 0.9544, 0.8461, 0.01471, 0.861, 0.0, 0.8639, 0.03947, 0.8516, 0.05549, 0.8232, 0.3046, 0.8509, 0.3062, 0.8516, 0.3613, 0.8242, 0.3597, 0.8509, 0.3062, 0.8734, 0.3083, 0.8707, 0.3628, 0.8516, 0.3613, 0.5525, 0.9328, 0.5476, 0.9146, 0.598, 0.8958, 0.6031, 0.9123, 0.8244, 0.2519, 0.8512, 0.2531, 0.8509, 0.3062, 0.8232, 0.3046, 0.8512, 0.2531, 0.8744, 0.2553, 0.8734, 0.3083, 0.8509, 0.3062, 0.5039, 0.954, 0.4978, 0.9321, 0.5476, 0.9146, 0.5525, 0.9328, 0.8262, 0.2005, 0.8539, 0.2002, 0.8512, 0.2531, 0.8244, 0.2519, 0.8539, 0.2002, 0.8738, 0.2036, 0.8744, 0.2553, 0.8512, 0.2531, 0.4537, 0.969, 0.4454, 0.9356, 0.4978, 0.9321, 0.5039, 0.954, 0.8333, 0.152, 0.8599, 0.1704, 0.8539, 0.2002, 0.8262, 0.2005, 0.8661, 0.1452, 0.8599, 0.1704, 0.8333, 0.152, 0.8443, 0.1367, 0.8599, 0.1704, 0.8726, 0.1802, 0.8738, 0.2036, 0.8539, 0.2002, 0.398, 0.9469, 0.4273, 0.9682, 0.4198, 0.9755, 0.3877, 0.9667, 0.4273, 0.9682, 0.398, 0.9469, 0.4454, 0.9356, 0.4537, 0.969, 0.8273, 0.1251, 0.8409, 0.1049, 0.8443, 0.1367, 0.8333, 0.152])
me_cube.materials.append(mat_material)
me_cube.remesh_voxel_size = 0.2
me_cube.use_mirror_vertex_groups = False
me_cube.update()

# ---- objects
ob_snow = bpy.data.objects.new('Snow', me_cube)

# ---- transforms, parenting, visibility, modifiers, constraints
ob_snow.location = (0.0, 0.0, 0.0)
ob_snow.lock_rotations_4d = False
ob_snow.empty_display_type = 'ARROWS'
ob_snow.lineart.crease_threshold = 0.0

# ---- collection membership
col_collection.objects.link(ob_snow)

# ---- scene / render settings (as saved in the file)
scene.frame_start = 1; scene.frame_end = 250; scene.frame_set(1)
scene.render.engine = 'BLENDER_EEVEE_NEXT'
scene.cycles.sampling_pattern = 'TABULATED_SOBOL'
scene.cycles.use_light_tree = False
scene.view_settings.view_transform = 'Filmic'
bpy.context.view_layer.update()

# ---- added for rendering (the .blend has no active camera and no usable light): camera, sun
cam_auto = bpy.data.cameras.new('AutoCamera')
cam_auto.lens = 50.0
cam_auto.sensor_width = 36.0
cam_auto.clip_end = 1000.0
ob_auto_camera = bpy.data.objects.new('AutoCamera', cam_auto)
scene.collection.objects.link(ob_auto_camera)
ob_auto_camera.location = (4.58118, -5.37866, 3.98311)
ob_auto_camera.rotation_euler = (1.09748, -7.21219e-08, 0.694738)
scene.camera = ob_auto_camera
light_auto_sun = bpy.data.lights.new('AutoSun', 'SUN')
light_auto_sun.energy = 3.0
light_auto_sun.angle = 0.0523599
ob_auto_sun = bpy.data.objects.new('AutoSun', light_auto_sun)
scene.collection.objects.link(ob_auto_sun)
ob_auto_sun.rotation_euler = (0.872665, 0.174533, 0.523599)
bpy.context.view_layer.update()

